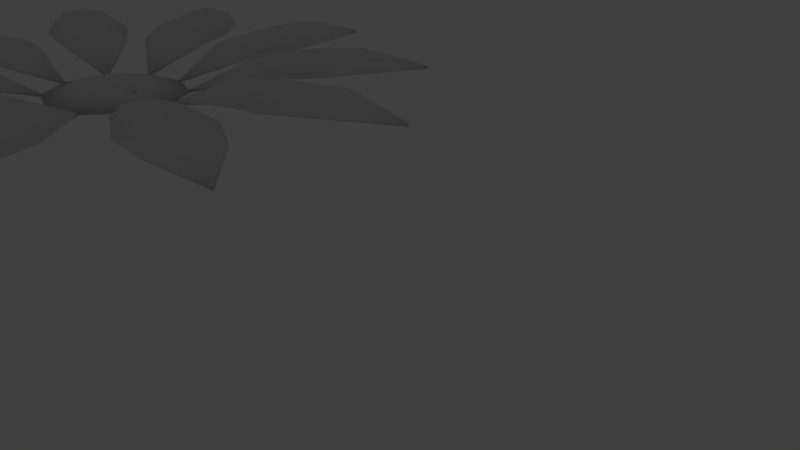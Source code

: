# Source: flowerpot.blend  (saved by Blender 2.71.0; exported with 4.5.12 LTS)
import bpy
from mathutils import Matrix  # noqa: F401  (used for matrix-valued properties, if any)

bpy.ops.wm.read_factory_settings(use_empty=True)
scene = bpy.context.scene
scene.name = 'Scene'

# ---- collections
col_collection_1 = bpy.data.collections.new('Collection 1'); scene.collection.children.link(col_collection_1)
col_collection_1.hide_render = True
col_collection_1.hide_viewport = True
col_collection_2 = bpy.data.collections.new('Collection 2'); scene.collection.children.link(col_collection_2)
col_collection_3 = bpy.data.collections.new('Collection 3'); scene.collection.children.link(col_collection_3)
col_collection_3.hide_render = True
col_collection_3.hide_viewport = True

# ---- world
world_world = bpy.data.worlds.new('World'); scene.world = world_world
world_world.color = (0.05088, 0.05088, 0.05088)
world_world.use_sun_shadow = False
world_world.sun_shadow_jitter_overblur = 0.0
world_world.cycles.sampling_method = 'MANUAL'
world_world.cycles.sample_map_resolution = 256

# ---- cameras
cam_camera = bpy.data.cameras.new('Camera')
cam_camera.clip_end = 100.0
cam_camera.lens = 35.0
cam_camera.sensor_width = 32.0
cam_camera.sensor_height = 18.0
cam_camera.ortho_scale = 7.314
cam_camera.dof.focus_distance = 0.0
cam_camera.dof.aperture_fstop = 128.0

# ---- lights
light_lamp = bpy.data.lights.new('Lamp', 'POINT')
light_lamp.transmission_factor = 0.0
light_lamp.cutoff_distance = 30.0
light_lamp.energy = 100.0
light_lamp.shadow_buffer_clip_start = 1.001
light_lamp.shadow_soft_size = 0.1
light_lamp.shadow_maximum_resolution = 0.006
light_lamp.use_absolute_resolution = True
light_lamp.cycles.use_multiple_importance_sampling = False

# ---- meshes
me_circle = bpy.data.meshes.new('Circle')
me_circle.from_pydata([(-0.4205, 0.0316, 6.475), (-1.166, -0.0101, 7.494), (-0.619, -0.05553, 7.126), (-0.9834, -0.06602, 6.86), (-0.8012, -0.1421, 6.996), (-0.8358, -0.04775, 7.323), (-0.77, -0.06435, 6.66), (-0.4936, -0.0542, 6.861), (-1.105, -0.0555, 7.126), (-0.8923, -0.1119, 6.928), (-0.7101, -0.1066, 7.061), (-0.6318, -0.1197, 6.763), (-0.9705, -0.1236, 7.227), (-1.062, -0.1027, 7.16), (-0.7229, -0.09311, 6.695), (-0.5407, -0.1053, 6.829), (-0.8794, -0.09747, 7.293), (-0.4205, 0.0475, 6.474), (-1.166, 0.005802, 7.493), (-0.619, -0.03963, 7.125), (-0.9834, -0.05011, 6.859), (-0.8012, -0.1262, 6.995), (-0.8358, -0.03185, 7.322), (-0.77, -0.04844, 6.659), (-0.4936, -0.03829, 6.86), (-1.105, -0.0396, 7.126), (-0.8923, -0.09596, 6.928), (-0.7101, -0.09072, 7.06), (-0.6318, -0.09806, 6.762), (-0.9705, -0.1077, 7.227), (-1.062, -0.08681, 7.159), (-0.7229, -0.08397, 6.695), (-0.5407, -0.09987, 6.828), (-0.8794, -0.08157, 7.292), (-0.5509, 0.02478, 6.302), (-1.745, -0.04111, 6.707), (-1.086, -0.07149, 6.721), (-1.231, -0.08833, 6.294), (-1.158, -0.1613, 6.511), (-1.377, -0.07004, 6.758), (-0.941, -0.08038, 6.253), (-0.831, -0.06542, 6.577), (-1.484, -0.08249, 6.442), (-1.194, -0.1326, 6.403), (-1.122, -0.1242, 6.616), (-0.886, -0.1333, 6.417), (-1.43, -0.1482, 6.603), (-1.466, -0.1289, 6.495), (-0.9222, -0.1083, 6.309), (-0.8497, -0.1174, 6.523), (-1.394, -0.1205, 6.709), (-0.5509, 0.04069, 6.301), (-1.745, -0.02521, 6.707), (-1.086, -0.05559, 6.72), (-1.231, -0.07243, 6.294), (-1.158, -0.1454, 6.51), (-1.377, -0.05414, 6.757), (-0.941, -0.06448, 6.252), (-0.831, -0.04951, 6.576), (-1.484, -0.06659, 6.441), (-1.194, -0.1167, 6.402), (-1.122, -0.1083, 6.616), (-0.886, -0.1117, 6.416), (-1.43, -0.1323, 6.602), (-1.466, -0.113, 6.494), (-0.9222, -0.09919, 6.309), (-0.8497, -0.1119, 6.523), (-1.394, -0.1046, 6.708), (-0.5538, 0.01569, 6.071), (-1.747, -0.08217, 5.667), (-1.231, -0.09681, 6.079), (-1.085, -0.1136, 5.652), (-1.158, -0.1866, 5.869), (-1.484, -0.1026, 5.931), (-0.831, -0.09841, 5.796), (-0.941, -0.08345, 6.12), (-1.376, -0.1151, 5.616), (-1.122, -0.1579, 5.761), (-1.194, -0.1495, 5.974), (-0.886, -0.1513, 5.96), (-1.43, -0.1808, 5.776), (-1.394, -0.1615, 5.669), (-0.8497, -0.1264, 5.852), (-0.9222, -0.1354, 6.066), (-1.466, -0.1531, 5.882), (-0.5538, 0.03159, 6.071), (-1.747, -0.06627, 5.666), (-1.231, -0.0809, 6.079), (-1.085, -0.09774, 5.652), (-1.158, -0.1707, 5.868), (-1.484, -0.08674, 5.931), (-0.831, -0.08251, 5.795), (-0.941, -0.06754, 6.119), (-1.376, -0.09919, 5.615), (-1.122, -0.142, 5.76), (-1.194, -0.1336, 5.974), (-0.886, -0.1297, 5.959), (-1.43, -0.1649, 5.776), (-1.394, -0.1456, 5.668), (-0.8497, -0.1172, 5.852), (-0.9222, -0.1299, 6.066), (-1.466, -0.1372, 5.881), (-0.4211, 0.008558, 5.89), (-1.139, -0.1141, 4.858), (-0.9679, -0.1198, 5.496), (-0.5976, -0.13, 5.239), (-0.7827, -0.2062, 5.371), (-1.084, -0.1304, 5.227), (-0.4783, -0.1099, 5.505), (-0.7591, -0.09998, 5.7), (-0.8099, -0.1379, 5.037), (-0.6902, -0.1759, 5.305), (-0.8753, -0.1708, 5.434), (-0.6187, -0.1653, 5.605), (-0.9468, -0.2061, 5.135), (-0.8542, -0.1852, 5.069), (-0.5261, -0.1387, 5.54), (-0.7113, -0.1511, 5.669), (-1.039, -0.1801, 5.198), (-0.4211, 0.02446, 5.89), (-1.139, -0.09816, 4.857), (-0.9679, -0.1039, 5.496), (-0.5976, -0.1141, 5.238), (-0.7827, -0.1903, 5.37), (-1.084, -0.1145, 5.226), (-0.4783, -0.09397, 5.505), (-0.7591, -0.08407, 5.7), (-0.8099, -0.122, 5.036), (-0.6902, -0.16, 5.305), (-0.8753, -0.1549, 5.433), (-0.6187, -0.1437, 5.604), (-0.9468, -0.1902, 5.134), (-0.8542, -0.1693, 5.069), (-0.5261, -0.1295, 5.539), (-0.7113, -0.1456, 5.669), (-1.039, -0.1642, 5.198), (-0.2112, 0.005924, 5.824), (-0.1878, -0.1255, 4.567), (-0.4218, -0.1321, 5.185), (0.02929, -0.1318, 5.193), (-0.1962, -0.2133, 5.192), (-0.3583, -0.1434, 4.899), (-0.02992, -0.1109, 5.479), (-0.372, -0.109, 5.473), (-0.02477, -0.1431, 4.905), (-0.08347, -0.1803, 5.193), (-0.309, -0.1805, 5.189), (-0.2009, -0.1703, 5.478), (-0.1915, -0.2152, 4.905), (-0.07877, -0.1916, 4.906), (-0.08817, -0.1411, 5.479), (-0.3137, -0.1587, 5.476), (-0.3043, -0.1918, 4.902), (-0.2112, 0.02183, 5.823), (-0.1878, -0.1096, 4.567), (-0.4218, -0.1162, 5.185), (0.02929, -0.1159, 5.192), (-0.1962, -0.1974, 5.192), (-0.3583, -0.1274, 4.899), (-0.02992, -0.09503, 5.478), (-0.372, -0.09305, 5.472), (-0.02477, -0.1272, 4.904), (-0.08347, -0.1644, 5.192), (-0.309, -0.1646, 5.189), (-0.2009, -0.1487, 5.477), (-0.1915, -0.1993, 4.904), (-0.07877, -0.1757, 4.905), (-0.08817, -0.132, 5.478), (-0.3137, -0.1532, 5.476), (-0.3043, -0.1759, 4.901), (-0.01045, 0.008381, 5.886), (0.7148, -0.114, 4.859), (0.1753, -0.1299, 5.24), (0.5448, -0.1197, 5.499), (0.3601, -0.2062, 5.373), (0.3882, -0.1379, 5.039), (0.3354, -0.1021, 5.702), (0.05516, -0.1076, 5.506), (0.6615, -0.1303, 5.23), (0.4525, -0.1707, 5.436), (0.2677, -0.1758, 5.307), (0.1953, -0.1653, 5.607), (0.5249, -0.2061, 5.137), (0.6172, -0.18, 5.201), (0.2877, -0.1335, 5.67), (0.1029, -0.1561, 5.541), (0.4325, -0.1851, 5.071), (-0.01045, 0.02428, 5.885), (0.7148, -0.09813, 4.858), (0.1753, -0.114, 5.239), (0.5448, -0.1038, 5.498), (0.3601, -0.1903, 5.372), (0.3882, -0.122, 5.038), (0.3354, -0.08621, 5.702), (0.05516, -0.09174, 5.505), (0.6615, -0.1144, 5.229), (0.4525, -0.1548, 5.435), (0.2677, -0.1599, 5.306), (0.1953, -0.1437, 5.606), (0.5249, -0.1902, 5.136), (0.6172, -0.1641, 5.2), (0.2877, -0.1244, 5.67), (0.1029, -0.1506, 5.541), (0.4325, -0.1692, 5.071), (0.1334, 0.01631, 6.087), (1.353, -0.07798, 5.773), (0.696, -0.1112, 5.715), (0.8105, -0.09396, 6.151), (0.7532, -0.1839, 5.937), (0.9888, -0.1118, 5.699), (0.5187, -0.08361, 6.171), (0.4319, -0.09445, 5.841), (1.073, -0.09908, 6.022), (0.7819, -0.1467, 6.044), (0.7246, -0.1553, 5.826), (0.4753, -0.1494, 6.008), (1.031, -0.1774, 5.863), (1.06, -0.1496, 5.971), (0.5039, -0.1159, 6.116), (0.4467, -0.142, 5.899), (1.003, -0.1582, 5.753), (0.1334, 0.03221, 6.086), (1.353, -0.06207, 5.772), (0.696, -0.09526, 5.715), (0.8105, -0.07806, 6.151), (0.7532, -0.168, 5.936), (0.9888, -0.09589, 5.699), (0.5187, -0.06771, 6.171), (0.4319, -0.07855, 5.84), (1.073, -0.08317, 6.021), (0.7819, -0.1308, 6.044), (0.7246, -0.1394, 5.826), (0.4753, -0.1278, 6.007), (1.031, -0.1615, 5.863), (1.06, -0.1337, 5.971), (0.5039, -0.1068, 6.116), (0.4467, -0.1365, 5.899), (1.003, -0.1423, 5.753), (0.1206, 0.02533, 6.316), (1.284, -0.0373, 6.804), (0.7961, -0.08569, 6.361), (0.6232, -0.06927, 6.777), (0.7097, -0.1588, 6.572), (1.039, -0.07921, 6.525), (0.3787, -0.06604, 6.617), (0.5098, -0.0763, 6.301), (0.9112, -0.06707, 6.833), (0.6665, -0.1218, 6.675), (0.7529, -0.1301, 6.467), (0.4443, -0.1316, 6.461), (0.9751, -0.1451, 6.682), (0.9319, -0.1175, 6.785), (0.4011, -0.09828, 6.564), (0.4875, -0.124, 6.356), (1.018, -0.1257, 6.577), (0.1206, 0.04123, 6.315), (1.284, -0.0214, 6.803), (0.7961, -0.06979, 6.36), (0.6232, -0.05337, 6.777), (0.7097, -0.1429, 6.572), (1.039, -0.06331, 6.525), (0.3787, -0.05014, 6.616), (0.5098, -0.06039, 6.3), (0.9112, -0.05117, 6.832), (0.6665, -0.1059, 6.674), (0.7529, -0.1142, 6.466), (0.4443, -0.11, 6.46), (0.9751, -0.1292, 6.681), (0.9319, -0.1016, 6.785), (0.4011, -0.08915, 6.564), (0.4875, -0.1185, 6.356), (1.018, -0.1098, 6.576), (-0.01952, 0.03199, 6.485), (0.643, -0.007509, 7.559), (0.5057, -0.06382, 6.916), (0.1224, -0.05444, 7.153), (0.3141, -0.1405, 7.038), (0.6073, -0.05297, 7.19), (0.01721, -0.05564, 6.88), (0.3078, -0.06055, 6.7), (0.3239, -0.04604, 7.366), (0.2183, -0.1053, 7.096), (0.4099, -0.1099, 6.977), (0.1625, -0.1185, 6.792), (0.4656, -0.1215, 7.281), (0.3698, -0.09563, 7.34), (0.0667, -0.08697, 6.851), (0.2583, -0.1091, 6.733), (0.5614, -0.1003, 7.221), (-0.01952, 0.0479, 6.484), (0.643, 0.008395, 7.559), (0.5057, -0.04792, 6.915), (0.1224, -0.03854, 7.153), (0.3141, -0.1246, 7.037), (0.6073, -0.03707, 7.19), (0.01721, -0.03974, 6.88), (0.3078, -0.04465, 6.699), (0.3239, -0.03014, 7.366), (0.2183, -0.08935, 7.095), (0.4099, -0.09404, 6.976), (0.1625, -0.09689, 6.792), (0.4656, -0.1056, 7.281), (0.3698, -0.07972, 7.339), (0.0667, -0.07784, 6.85), (0.2583, -0.1037, 6.732), (0.5614, -0.08441, 7.22), (-0.3343, -0.07784, 6.896), (-0.3412, -0.07972, 7.471), (-0.229, -0.1056, 7.473), (-0.2219, -0.09689, 6.898), (-0.1125, -0.09404, 7.187), (-0.338, -0.08935, 7.184), (-0.3942, -0.03014, 7.469), (-0.04973, -0.04465, 6.898), (-0.3918, -0.03974, 6.894), (-0.06073, -0.03707, 7.473), (-0.2259, -0.1246, 7.187), (-0.4497, -0.03854, 7.181), (0.001276, -0.04792, 7.187), (-0.2289, 0.008395, 7.803), (-0.2101, 0.0479, 6.541), (-0.1161, -0.1003, 7.475), (-0.1094, -0.1091, 6.9), (-0.3345, -0.08697, 6.897), (-0.3416, -0.09563, 7.472), (-0.2293, -0.1215, 7.474), (-0.2224, -0.1185, 6.899), (-0.1128, -0.1099, 7.187), (-0.3383, -0.1053, 7.185), (-0.3945, -0.04604, 7.47), (-0.05007, -0.06055, 6.899), (-0.3921, -0.05564, 6.895), (-0.06107, -0.05297, 7.474), (-0.2263, -0.1405, 7.187), (-0.4501, -0.05444, 7.182), (0.0009388, -0.06382, 7.187), (-0.2292, -0.007509, 7.804), (-0.2105, 0.03199, 6.541), (-0.2126, 0.03842, 6.551), (-0.4298, 0.03564, 6.481), (-0.564, 0.02835, 6.296), (-0.564, 0.01935, 6.068), (-0.4298, 0.01207, 5.883), (-0.2126, 0.009285, 5.813), (0.004634, 0.01207, 5.883), (0.1389, 0.01935, 6.068), (0.1389, 0.02835, 6.296), (0.004634, 0.03564, 6.481), (-0.2126, -0.0346, 6.341), (-0.3047, -0.03578, 6.311), (-0.3617, -0.03887, 6.233), (-0.3617, -0.04268, 6.136), (-0.3047, -0.04577, 6.058), (-0.2126, -0.04695, 6.028), (-0.1204, -0.04577, 6.058), (-0.06349, -0.04268, 6.136), (-0.06349, -0.03887, 6.233), (-0.1204, -0.03578, 6.311), (-0.2126, 0.09466, 6.336), (-0.3047, 0.09348, 6.306), (-0.3617, 0.09039, 6.228), (-0.3617, 0.08657, 6.131), (-0.3047, 0.08348, 6.053), (-0.2126, 0.0823, 6.023), (-0.1204, 0.08348, 6.053), (-0.06349, 0.08657, 6.131), (-0.06349, 0.09039, 6.228), (-0.1204, 0.09348, 6.306), (-0.2126, -0.0599, 6.185), (-0.2126, 0.1076, 6.179), (0.1231, 0.4721, 4.436), (1.326, -1.367, 4.471), (0.3021, -0.7484, 4.601), (1.193, -0.1705, 4.553), (0.7566, -0.4618, 4.718), (0.6891, -1.093, 4.57), (0.8133, 0.1795, 4.567), (0.1376, -0.2586, 4.599), (1.348, -0.6654, 4.535), (0.9756, -0.3164, 4.649), (0.5302, -0.6053, 4.673), (0.4822, -0.04131, 4.688), (1.026, -0.8811, 4.678), (1.246, -0.7359, 4.625), (0.7016, 0.104, 4.625), (0.2582, -0.1854, 4.679), (0.8011, -1.025, 4.649), (0.1213, 0.4725, 4.408), (1.324, -1.367, 4.443), (0.3004, -0.7479, 4.573), (1.191, -0.1701, 4.525), (0.7548, -0.4613, 4.691), (0.6873, -1.092, 4.543), (0.8115, 0.1799, 4.539), (0.1358, -0.2582, 4.571), (1.346, -0.6649, 4.507), (0.9738, -0.3159, 4.622), (0.5285, -0.6048, 4.645), (0.4798, -0.04069, 4.65), (1.025, -0.8806, 4.65), (1.245, -0.7355, 4.597), (0.7006, 0.1042, 4.609), (0.2576, -0.1853, 4.67), (0.7993, -1.024, 4.621), (0.06791, 0.6701, 3.641), (-1.436, -0.9314, 3.718), (-1.09, 0.2213, 3.725), (-0.3219, -0.4964, 3.882), (-0.724, -0.1263, 3.944), (-1.329, -0.2389, 3.731), (-0.07289, -0.04441, 3.861), (-0.6547, 0.4995, 3.738), (-0.7616, -0.7695, 3.847), (-0.5247, -0.3103, 3.926), (-0.9086, 0.04856, 3.848), (-0.3773, 0.2359, 3.904), (-1.062, -0.4942, 3.913), (-0.8644, -0.6769, 3.912), (-0.1788, 0.05245, 3.893), (-0.5666, 0.4137, 3.844), (-1.248, -0.3181, 3.833), (0.07146, 0.6679, 3.613), (-1.432, -0.9336, 3.691), (-1.086, 0.2191, 3.698), (-0.3183, -0.4986, 3.855), (-0.7205, -0.1285, 3.916), (-1.326, -0.2411, 3.703), (-0.06934, -0.04661, 3.834), (-0.6511, 0.4973, 3.711), (-0.7581, -0.7718, 3.82), (-0.5211, -0.3125, 3.899), (-0.9051, 0.04635, 3.82), (-0.3724, 0.2329, 3.867), (-1.058, -0.4964, 3.886), (-0.8608, -0.6791, 3.884), (-0.1767, 0.05119, 3.877), (-0.5654, 0.413, 3.835), (-1.245, -0.3203, 3.806), (0.1674, 0.6514, 2.896), (1.213, -1.277, 3.039), (0.2365, -0.5756, 3.093), (1.172, -0.07173, 3.093), (0.7044, -0.3237, 3.234), (0.5955, -0.9502, 3.093), (0.8222, 0.3076, 3.076), (0.1126, -0.07446, 3.072), (1.287, -0.5776, 3.093), (0.9384, -0.1977, 3.177), (0.4705, -0.4496, 3.177), (0.4674, 0.1166, 3.179), (0.9415, -0.7639, 3.218), (1.175, -0.6379, 3.177), (0.7013, 0.2425, 3.128), (0.2334, -0.009389, 3.159), (0.7075, -0.8899, 3.177), (0.1674, 0.6514, 2.869), (1.213, -1.277, 3.011), (0.2365, -0.5756, 3.065), (1.172, -0.07173, 3.065), (0.7044, -0.3237, 3.207), (0.5955, -0.9502, 3.065), (0.8222, 0.3076, 3.048), (0.1126, -0.07446, 3.044), (1.287, -0.5776, 3.065), (0.9384, -0.1977, 3.149), (0.4705, -0.4496, 3.149), (0.4674, 0.1166, 3.142), (0.9415, -0.7639, 3.19), (1.175, -0.6379, 3.149), (0.7013, 0.2425, 3.113), (0.2334, -0.009389, 3.149), (0.7075, -0.8899, 3.149), (0.1329, 0.7961, 0.415), (-0.43, 0.563, 0.415), (-0.6632, -3.48e-08, 0.415), (-0.43, -0.563, 0.415), (0.1329, -0.7961, 0.415), (0.6959, -0.563, 0.415), (0.929, 9.494e-09, 0.415), (0.6959, 0.563, 0.415), (0.1329, 1.061, 2.006), (-0.6175, 0.7505, 2.006), (-0.9284, -4.639e-08, 2.006), (-0.6175, -0.7505, 2.006), (0.1329, -1.061, 2.006), (0.8834, -0.7505, 2.006), (1.194, 1.266e-08, 2.006), (0.8834, 0.7505, 2.006), (0.1329, 1.23, 2.006), (-0.7367, 0.8697, 2.006), (-1.097, -5.376e-08, 2.006), (-0.7367, -0.8697, 2.006), (0.1329, -1.23, 2.006), (1.003, -0.8697, 2.006), (1.363, 1.467e-08, 2.006), (1.003, 0.8697, 2.006), (0.1329, 1.23, 2.309), (-0.7367, 0.8697, 2.309), (-1.097, -5.376e-08, 2.309), (-0.7367, -0.8697, 2.309), (0.1329, -1.23, 2.309), (1.003, -0.8697, 2.309), (1.363, 1.467e-08, 2.309), (1.003, 0.8697, 2.309), (0.2574, 0.7, 2.059), (0.1716, 0.7451, 2.059), (0.07906, 0.7163, 2.059), (0.03398, 0.6304, 2.059), (0.06278, 0.5379, 2.059), (0.1486, 0.4928, 2.059), (0.2411, 0.5216, 2.059), (0.2862, 0.6074, 2.059), (0.1804, 0.7319, 3.16), (0.1209, 0.7632, 3.16), (0.05664, 0.7432, 3.16), (0.02536, 0.6836, 3.16), (0.04534, 0.6194, 3.16), (0.1049, 0.5881, 3.16), (0.1691, 0.6081, 3.16), (0.2004, 0.6677, 3.16), (0.1966, 0.721, 3.635), (0.137, 0.7475, 3.651), (0.0728, 0.7306, 3.641), (0.04151, 0.6802, 3.609), (0.0615, 0.6258, 3.575), (0.121, 0.5993, 3.558), (0.1853, 0.6162, 3.569), (0.2165, 0.6666, 3.6), (0.1531, 0.3818, 5.706), (0.09807, 0.4021, 5.739), (0.03252, 0.3874, 5.735), (-0.005103, 0.3464, 5.698), (0.007236, 0.3031, 5.648), (0.06231, 0.2829, 5.615), (0.1279, 0.2976, 5.618), (0.1655, 0.3386, 5.656), (0.1609, 0.5398, 4.776), (0.1017, 0.5079, 4.78), (0.07254, 0.4581, 4.745), (0.0904, 0.4197, 4.693), (0.1448, 0.415, 4.654), (0.204, 0.4469, 4.65), (0.2153, 0.5351, 4.737), (0.2332, 0.4967, 4.685), (0.1989, 0.5794, 4.19), (0.1725, 0.5242, 4.162), (0.1106, 0.4985, 4.157), (0.04943, 0.5173, 4.178), (0.02482, 0.5696, 4.212), (0.0512, 0.6248, 4.24), (0.1131, 0.6506, 4.245), (0.1743, 0.6318, 4.224), (0.2025, 0.5007, 5.216), (0.08993, 0.4871, 5.266), (0.07807, 0.3766, 5.211), (0.1906, 0.3902, 5.16), (0.2199, 0.4482, 5.177), (0.1319, 0.3605, 5.174), (0.06069, 0.4291, 5.249), (0.1487, 0.5168, 5.253), (0.1329, 1.23, 2.309), (-0.7367, 0.8697, 2.309), (-1.097, -5.376e-08, 2.309), (-0.7367, -0.8697, 2.309), (0.1329, -1.23, 2.309), (1.003, -0.8697, 2.309), (1.363, 1.467e-08, 2.309), (1.003, 0.8697, 2.309), (0.1329, 1.23, 2.309), (-0.7367, 0.8697, 2.309), (-1.097, -5.376e-08, 2.309), (-0.7367, -0.8697, 2.309), (0.1329, -1.23, 2.309), (1.003, -0.8697, 2.309), (1.363, 1.467e-08, 2.309), (1.003, 0.8697, 2.309), (0.1329, 1.23, 2.309), (-0.7367, 0.8697, 2.309), (-1.097, -5.376e-08, 2.309), (-0.7367, -0.8697, 2.309), (0.1329, -1.23, 2.309), (1.003, -0.8697, 2.309), (1.363, 1.467e-08, 2.309), (1.003, 0.8697, 2.309), (0.1329, 1.03, 2.309), (-0.5955, 0.7284, 2.309), (-0.8972, -4.503e-08, 2.309), (-0.5955, -0.7284, 2.309), (0.1329, -1.03, 2.309), (0.8613, -0.7284, 2.309), (1.163, 1.228e-08, 2.309), (0.8613, 0.7284, 2.309), (0.1329, 1.03, 2.309), (-0.5955, 0.7284, 2.309), (-0.8972, -4.503e-08, 2.309), (-0.5955, -0.7284, 2.309), (0.1329, -1.03, 2.309), (0.8613, -0.7284, 2.309), (1.163, 1.228e-08, 2.309), (0.8613, 0.7284, 2.309), (0.1329, 1.03, 2.054), (-0.5955, 0.7284, 2.054), (-0.8972, -4.503e-08, 2.054), (-0.5955, -0.7284, 2.054), (0.1329, -1.03, 2.054), (0.8613, -0.7284, 2.054), (1.163, 1.228e-08, 2.054), (0.8613, 0.7284, 2.054), (0.1329, 1.03, 2.054), (-0.5955, 0.7284, 2.054), (-0.8972, -4.503e-08, 2.054), (-0.5955, -0.7284, 2.054), (0.1329, -1.03, 2.054), (0.8613, -0.7284, 2.054), (1.163, 1.228e-08, 2.054), (0.8613, 0.7284, 2.054), (0.2596, 0.6125, 2.114), (0.2363, 0.6872, 2.114), (0.2232, 0.5432, 2.114), (0.1484, 0.5199, 2.114), (0.07914, 0.5563, 2.114), (0.05589, 0.6311, 2.114), (0.09229, 0.7004, 2.114), (0.167, 0.7236, 2.114), (0.223, 0.6807, 2.166), (0.243, 0.6165, 2.166), (0.2117, 0.5569, 2.166), (0.1475, 0.5369, 2.166), (0.08796, 0.5682, 2.166), (0.06798, 0.6325, 2.166), (0.09926, 0.692, 2.166), (0.1635, 0.712, 2.166), (-0.09586, 0.09864, 6.141), (-0.1509, 0.09627, 6.18), (-0.2165, 0.08623, 6.169), (-0.2541, 0.07441, 6.114), (-0.2418, 0.06773, 6.048), (-0.1867, 0.0701, 6.01), (-0.1211, 0.08014, 6.021), (-0.08352, 0.09196, 6.076), (-0.1093, -0.1037, 6.9), (-0.1157, -0.08441, 7.474)], [], [(14, 6, 3, 9), (15, 11, 4, 10), (9, 3, 8, 13), (4, 9, 13, 12), (11, 14, 9, 4), (7, 15, 10, 2), (10, 4, 12, 16), (2, 10, 16, 5), (13, 8, 1), (16, 12, 1), (12, 13, 1), (5, 16, 1), (0, 6, 14), (0, 14, 11), (0, 11, 15), (0, 15, 7), (31, 26, 20, 23), (32, 27, 21, 28), (26, 30, 25, 20), (21, 29, 30, 26), (28, 21, 26, 31), (24, 19, 27, 32), (27, 33, 29, 21), (19, 22, 33, 27), (30, 18, 25), (33, 18, 29), (29, 18, 30), (22, 18, 33), (17, 31, 23), (17, 28, 31), (17, 32, 28), (17, 24, 32), (6, 0, 17, 23), (1, 8, 25, 18), (8, 3, 20, 25), (7, 2, 19, 24), (3, 6, 23, 20), (2, 5, 22, 19), (0, 7, 24, 17), (5, 1, 18, 22), (48, 40, 37, 43), (49, 45, 38, 44), (43, 37, 42, 47), (38, 43, 47, 46), (45, 48, 43, 38), (41, 49, 44, 36), (44, 38, 46, 50), (36, 44, 50, 39), (47, 42, 35), (50, 46, 35), (46, 47, 35), (39, 50, 35), (34, 40, 48), (34, 48, 45), (34, 45, 49), (34, 49, 41), (65, 60, 54, 57), (66, 61, 55, 62), (60, 64, 59, 54), (55, 63, 64, 60), (62, 55, 60, 65), (58, 53, 61, 66), (61, 67, 63, 55), (53, 56, 67, 61), (64, 52, 59), (67, 52, 63), (63, 52, 64), (56, 52, 67), (51, 65, 57), (51, 62, 65), (51, 66, 62), (51, 58, 66), (40, 34, 51, 57), (35, 42, 59, 52), (42, 37, 54, 59), (41, 36, 53, 58), (37, 40, 57, 54), (36, 39, 56, 53), (34, 41, 58, 51), (39, 35, 52, 56), (82, 74, 71, 77), (83, 79, 72, 78), (77, 71, 76, 81), (72, 77, 81, 80), (79, 82, 77, 72), (75, 83, 78, 70), (78, 72, 80, 84), (70, 78, 84, 73), (81, 76, 69), (84, 80, 69), (80, 81, 69), (73, 84, 69), (68, 74, 82), (68, 82, 79), (68, 79, 83), (68, 83, 75), (99, 94, 88, 91), (100, 95, 89, 96), (94, 98, 93, 88), (89, 97, 98, 94), (96, 89, 94, 99), (92, 87, 95, 100), (95, 101, 97, 89), (87, 90, 101, 95), (98, 86, 93), (101, 86, 97), (97, 86, 98), (90, 86, 101), (85, 99, 91), (85, 96, 99), (85, 100, 96), (85, 92, 100), (74, 68, 85, 91), (69, 76, 93, 86), (76, 71, 88, 93), (75, 70, 87, 92), (71, 74, 91, 88), (70, 73, 90, 87), (68, 75, 92, 85), (73, 69, 86, 90), (116, 108, 105, 111), (117, 113, 106, 112), (111, 105, 110, 115), (106, 111, 115, 114), (113, 116, 111, 106), (109, 117, 112, 104), (112, 106, 114, 118), (104, 112, 118, 107), (115, 110, 103), (118, 114, 103), (114, 115, 103), (107, 118, 103), (102, 108, 116), (102, 116, 113), (102, 113, 117), (102, 117, 109), (133, 128, 122, 125), (134, 129, 123, 130), (128, 132, 127, 122), (123, 131, 132, 128), (130, 123, 128, 133), (126, 121, 129, 134), (129, 135, 131, 123), (121, 124, 135, 129), (132, 120, 127), (135, 120, 131), (131, 120, 132), (124, 120, 135), (119, 133, 125), (119, 130, 133), (119, 134, 130), (119, 126, 134), (108, 102, 119, 125), (103, 110, 127, 120), (110, 105, 122, 127), (109, 104, 121, 126), (105, 108, 125, 122), (104, 107, 124, 121), (102, 109, 126, 119), (107, 103, 120, 124), (150, 142, 139, 145), (151, 147, 140, 146), (145, 139, 144, 149), (140, 145, 149, 148), (147, 150, 145, 140), (143, 151, 146, 138), (146, 140, 148, 152), (138, 146, 152, 141), (149, 144, 137), (152, 148, 137), (148, 149, 137), (141, 152, 137), (136, 142, 150), (136, 150, 147), (136, 147, 151), (136, 151, 143), (167, 162, 156, 159), (168, 163, 157, 164), (162, 166, 161, 156), (157, 165, 166, 162), (164, 157, 162, 167), (160, 155, 163, 168), (163, 169, 165, 157), (155, 158, 169, 163), (166, 154, 161), (169, 154, 165), (165, 154, 166), (158, 154, 169), (153, 167, 159), (153, 164, 167), (153, 168, 164), (153, 160, 168), (142, 136, 153, 159), (137, 144, 161, 154), (144, 139, 156, 161), (143, 138, 155, 160), (139, 142, 159, 156), (138, 141, 158, 155), (136, 143, 160, 153), (141, 137, 154, 158), (184, 176, 173, 179), (185, 181, 174, 180), (179, 173, 178, 183), (174, 179, 183, 182), (181, 184, 179, 174), (177, 185, 180, 172), (180, 174, 182, 186), (172, 180, 186, 175), (183, 178, 171), (186, 182, 171), (182, 183, 171), (175, 186, 171), (170, 176, 184), (170, 184, 181), (170, 181, 185), (170, 185, 177), (201, 196, 190, 193), (202, 197, 191, 198), (196, 200, 195, 190), (191, 199, 200, 196), (198, 191, 196, 201), (194, 189, 197, 202), (197, 203, 199, 191), (189, 192, 203, 197), (200, 188, 195), (203, 188, 199), (199, 188, 200), (192, 188, 203), (187, 201, 193), (187, 198, 201), (187, 202, 198), (187, 194, 202), (176, 170, 187, 193), (171, 178, 195, 188), (178, 173, 190, 195), (177, 172, 189, 194), (173, 176, 193, 190), (172, 175, 192, 189), (170, 177, 194, 187), (175, 171, 188, 192), (218, 210, 207, 213), (219, 215, 208, 214), (213, 207, 212, 217), (208, 213, 217, 216), (215, 218, 213, 208), (211, 219, 214, 206), (214, 208, 216, 220), (206, 214, 220, 209), (217, 212, 205), (220, 216, 205), (216, 217, 205), (209, 220, 205), (204, 210, 218), (204, 218, 215), (204, 215, 219), (204, 219, 211), (235, 230, 224, 227), (236, 231, 225, 232), (230, 234, 229, 224), (225, 233, 234, 230), (232, 225, 230, 235), (228, 223, 231, 236), (231, 237, 233, 225), (223, 226, 237, 231), (234, 222, 229), (237, 222, 233), (233, 222, 234), (226, 222, 237), (221, 235, 227), (221, 232, 235), (221, 236, 232), (221, 228, 236), (210, 204, 221, 227), (205, 212, 229, 222), (212, 207, 224, 229), (211, 206, 223, 228), (207, 210, 227, 224), (206, 209, 226, 223), (204, 211, 228, 221), (209, 205, 222, 226), (252, 244, 241, 247), (253, 249, 242, 248), (247, 241, 246, 251), (242, 247, 251, 250), (249, 252, 247, 242), (245, 253, 248, 240), (248, 242, 250, 254), (240, 248, 254, 243), (251, 246, 239), (254, 250, 239), (250, 251, 239), (243, 254, 239), (238, 244, 252), (238, 252, 249), (238, 249, 253), (238, 253, 245), (269, 264, 258, 261), (270, 265, 259, 266), (264, 268, 263, 258), (259, 267, 268, 264), (266, 259, 264, 269), (262, 257, 265, 270), (265, 271, 267, 259), (257, 260, 271, 265), (268, 256, 263), (271, 256, 267), (267, 256, 268), (260, 256, 271), (255, 269, 261), (255, 266, 269), (255, 270, 266), (255, 262, 270), (244, 238, 255, 261), (239, 246, 263, 256), (246, 241, 258, 263), (245, 240, 257, 262), (241, 244, 261, 258), (240, 243, 260, 257), (238, 245, 262, 255), (243, 239, 256, 260), (286, 278, 275, 281), (287, 283, 276, 282), (281, 275, 280, 285), (276, 281, 285, 284), (283, 286, 281, 276), (279, 287, 282, 274), (282, 276, 284, 288), (274, 282, 288, 277), (285, 280, 273), (288, 284, 273), (284, 285, 273), (277, 288, 273), (272, 278, 286), (272, 286, 283), (272, 283, 287), (272, 287, 279), (303, 298, 292, 295), (304, 299, 293, 300), (298, 302, 297, 292), (293, 301, 302, 298), (300, 293, 298, 303), (296, 291, 299, 304), (299, 305, 301, 293), (291, 294, 305, 299), (302, 290, 297), (305, 290, 301), (301, 290, 302), (294, 290, 305), (289, 303, 295), (289, 300, 303), (289, 304, 300), (289, 296, 304), (278, 272, 289, 295), (273, 280, 297, 290), (280, 275, 292, 297), (279, 274, 291, 296), (275, 278, 295, 292), (274, 277, 294, 291), (272, 279, 296, 289), (277, 273, 290, 294), (309, 316, 311, 306), (306, 311, 317, 314), (313, 318, 310, 640), (640, 310, 316, 309), (307, 319, 312), (641, 319, 308), (320, 306, 314), (308, 319, 307), (315, 319, 641), (320, 640, 309), (326, 323, 328, 333), (323, 331, 334, 328), (330, 322, 327, 335), (328, 334, 329, 324), (322, 326, 333, 327), (327, 333, 325, 321), (333, 328, 324, 325), (335, 327, 321, 332), (325, 324, 336), (324, 329, 336), (321, 325, 336), (332, 321, 336), (337, 326, 322), (337, 331, 323), (337, 323, 326), (337, 322, 330), (320, 309, 306), (311, 307, 312, 317), (310, 641, 308, 316), (316, 308, 307, 311), (318, 315, 641, 310), (320, 313, 640), (347, 338, 348, 357), (346, 347, 357, 356), (345, 346, 356, 355), (344, 345, 355, 354), (343, 344, 354, 353), (342, 343, 353, 352), (341, 342, 352, 351), (340, 341, 351, 350), (339, 340, 350, 349), (338, 339, 349, 348), (338, 347, 367, 358), (347, 346, 366, 367), (346, 345, 365, 366), (345, 344, 364, 365), (344, 343, 363, 364), (343, 342, 362, 363), (342, 341, 361, 362), (341, 340, 360, 361), (340, 339, 359, 360), (339, 338, 358, 359), (359, 358, 369), (349, 350, 368), (350, 351, 368), (351, 352, 368), (352, 353, 368), (353, 354, 368), (354, 355, 368), (355, 356, 368), (356, 357, 368), (357, 348, 368), (348, 349, 368), (358, 367, 369), (367, 366, 369), (366, 365, 369), (365, 364, 369), (364, 363, 369), (363, 362, 369), (362, 361, 369), (361, 360, 369), (360, 359, 369), (384, 376, 373, 379), (385, 381, 374, 380), (379, 373, 378, 383), (374, 379, 383, 382), (381, 384, 379, 374), (377, 385, 380, 372), (380, 374, 382, 386), (372, 380, 386, 375), (383, 378, 371), (386, 382, 371), (382, 383, 371), (375, 386, 371), (370, 376, 384), (370, 384, 381), (370, 381, 385), (370, 385, 377), (401, 396, 390, 393), (402, 397, 391, 398), (396, 400, 395, 390), (391, 399, 400, 396), (398, 391, 396, 401), (394, 389, 397, 402), (397, 403, 399, 391), (389, 392, 403, 397), (400, 388, 395), (403, 388, 399), (399, 388, 400), (392, 388, 403), (387, 401, 393), (387, 398, 401), (387, 402, 398), (387, 394, 402), (376, 370, 387, 393), (371, 378, 395, 388), (378, 373, 390, 395), (377, 372, 389, 394), (373, 376, 393, 390), (372, 375, 392, 389), (370, 377, 394, 387), (375, 371, 388, 392), (418, 410, 407, 413), (419, 415, 408, 414), (413, 407, 412, 417), (408, 413, 417, 416), (415, 418, 413, 408), (411, 419, 414, 406), (414, 408, 416, 420), (406, 414, 420, 409), (417, 412, 405), (420, 416, 405), (416, 417, 405), (409, 420, 405), (404, 410, 418), (404, 418, 415), (404, 415, 419), (404, 419, 411), (435, 430, 424, 427), (436, 431, 425, 432), (430, 434, 429, 424), (425, 433, 434, 430), (432, 425, 430, 435), (428, 423, 431, 436), (431, 437, 433, 425), (423, 426, 437, 431), (434, 422, 429), (437, 422, 433), (433, 422, 434), (426, 422, 437), (421, 435, 427), (421, 432, 435), (421, 436, 432), (421, 428, 436), (410, 404, 421, 427), (405, 412, 429, 422), (412, 407, 424, 429), (411, 406, 423, 428), (407, 410, 427, 424), (406, 409, 426, 423), (404, 411, 428, 421), (409, 405, 422, 426), (452, 444, 441, 447), (453, 449, 442, 448), (447, 441, 446, 451), (442, 447, 451, 450), (449, 452, 447, 442), (445, 453, 448, 440), (448, 442, 450, 454), (440, 448, 454, 443), (451, 446, 439), (454, 450, 439), (450, 451, 439), (443, 454, 439), (438, 444, 452), (438, 452, 449), (438, 449, 453), (438, 453, 445), (469, 464, 458, 461), (470, 465, 459, 466), (464, 468, 463, 458), (459, 467, 468, 464), (466, 459, 464, 469), (462, 457, 465, 470), (465, 471, 467, 459), (457, 460, 471, 465), (468, 456, 463), (471, 456, 467), (467, 456, 468), (460, 456, 471), (455, 469, 461), (455, 466, 469), (455, 470, 466), (455, 462, 470), (444, 438, 455, 461), (439, 446, 463, 456), (446, 441, 458, 463), (445, 440, 457, 462), (441, 444, 461, 458), (440, 443, 460, 457), (438, 445, 462, 455), (443, 439, 456, 460), (479, 472, 480, 487), (478, 479, 487, 486), (477, 478, 486, 485), (476, 477, 485, 484), (475, 476, 484, 483), (474, 475, 483, 482), (473, 474, 482, 481), (472, 473, 481, 480), (487, 480, 488, 495), (486, 487, 495, 494), (485, 486, 494, 493), (484, 485, 493, 492), (483, 484, 492, 491), (482, 483, 491, 490), (481, 482, 490, 489), (480, 481, 489, 488), (495, 488, 496, 503), (494, 495, 503, 502), (493, 494, 502, 501), (492, 493, 501, 500), (491, 492, 500, 499), (490, 491, 499, 498), (489, 490, 498, 497), (488, 489, 497, 496), (503, 496, 560, 567), (625, 624, 512, 519), (626, 625, 519, 518), (627, 626, 518, 517), (628, 627, 517, 516), (629, 628, 516, 515), (630, 629, 515, 514), (631, 630, 514, 513), (624, 631, 513, 512), (519, 512, 520, 527), (556, 552, 528, 535), (518, 519, 527, 526), (517, 518, 526, 525), (516, 517, 525, 524), (515, 516, 524, 523), (514, 515, 523, 522), (513, 514, 522, 521), (512, 513, 521, 520), (550, 549, 537, 536), (555, 556, 535, 534), (557, 555, 534, 533), (554, 557, 533, 532), (558, 554, 532, 531), (553, 558, 531, 530), (559, 553, 530, 529), (552, 559, 529, 528), (551, 550, 536, 542), (544, 551, 542, 543), (545, 544, 543, 541), (546, 545, 541, 540), (547, 546, 540, 539), (548, 547, 539, 538), (549, 548, 538, 537), (521, 522, 549, 550), (520, 521, 550, 551), (527, 520, 551, 544), (526, 527, 544, 545), (525, 526, 545, 546), (524, 525, 546, 547), (523, 524, 547, 548), (522, 523, 548, 549), (543, 542, 552, 556), (541, 543, 556, 555), (540, 541, 555, 557), (539, 540, 557, 554), (538, 539, 554, 558), (537, 538, 558, 553), (536, 537, 553, 559), (542, 536, 559, 552), (502, 503, 567, 566), (501, 502, 566, 565), (500, 501, 565, 564), (499, 500, 564, 563), (498, 499, 563, 562), (497, 498, 562, 561), (496, 497, 561, 560), (567, 560, 568, 575), (566, 567, 575, 574), (565, 566, 574, 573), (564, 565, 573, 572), (563, 564, 572, 571), (562, 563, 571, 570), (561, 562, 570, 569), (560, 561, 569, 568), (575, 568, 576, 583), (574, 575, 583, 582), (573, 574, 582, 581), (572, 573, 581, 580), (571, 572, 580, 579), (570, 571, 579, 578), (569, 570, 578, 577), (568, 569, 577, 576), (583, 576, 584, 591), (582, 583, 591, 590), (581, 582, 590, 589), (580, 581, 589, 588), (579, 580, 588, 587), (578, 579, 587, 586), (577, 578, 586, 585), (576, 577, 585, 584), (591, 584, 592, 599), (590, 591, 599, 598), (589, 590, 598, 597), (588, 589, 597, 596), (587, 588, 596, 595), (586, 587, 595, 594), (585, 586, 594, 593), (584, 585, 593, 592), (505, 504, 511, 510, 509, 508, 507, 506), (584, 591, 607, 600), (591, 590, 606, 607), (590, 589, 605, 606), (589, 588, 604, 605), (588, 587, 603, 604), (587, 586, 602, 603), (586, 585, 601, 602), (585, 584, 600, 601), (600, 607, 615, 608), (609, 608, 615, 614, 613, 612, 611, 610), (607, 606, 614, 615), (606, 605, 613, 614), (605, 604, 612, 613), (604, 603, 611, 612), (603, 602, 610, 611), (602, 601, 609, 610), (601, 600, 608, 609), (511, 504, 617, 616), (510, 511, 616, 618), (509, 510, 618, 619), (508, 509, 619, 620), (507, 508, 620, 621), (506, 507, 621, 622), (505, 506, 622, 623), (504, 505, 623, 617), (616, 617, 624, 625), (618, 616, 625, 626), (619, 618, 626, 627), (620, 619, 627, 628), (621, 620, 628, 629), (622, 621, 629, 630), (623, 622, 630, 631), (617, 623, 631, 624), (535, 528, 632, 639), (534, 535, 639, 638), (533, 534, 638, 637), (532, 533, 637, 636), (531, 532, 636, 635), (530, 531, 635, 634), (529, 530, 634, 633), (528, 529, 633, 632), (331, 337, 320, 314), (336, 329, 312, 319), (329, 334, 317, 312), (330, 335, 318, 313), (334, 331, 314, 317), (335, 332, 315, 318), (337, 330, 313, 320), (332, 336, 319, 315)])
me_circle.polygons.foreach_set('use_smooth', [True] * 714)
_k = {(600, 601): 1.0, (601, 602): 1.0, (602, 603): 1.0, (603, 604): 1.0, (604, 605): 1.0, (605, 606): 1.0, (606, 607): 1.0, (600, 607): 1.0, (608, 609): 1.0, (609, 610): 1.0, (610, 611): 1.0, (611, 612): 1.0, (612, 613): 1.0, (613, 614): 1.0, (614, 615): 1.0, (608, 615): 1.0}
me_circle.attributes.new('crease_edge', 'FLOAT', 'EDGE').data.foreach_set('value', [_k.get((min(e.vertices), max(e.vertices)), 0.0) for e in me_circle.edges])
me_circle.use_remesh_preserve_volume = False
me_circle.use_remesh_preserve_attributes = False
me_circle.use_mirror_vertex_groups = False
me_circle.update()
me_circle_002 = bpy.data.meshes.new('Circle.002')
me_circle_002.from_pydata([(-1.226, 1.583, -0.4675), (-5.305, 7.161, -0.2392), (-2.312, 5.146, 0.009438), (-4.307, 3.692, 0.06681), (-3.309, 4.436, 0.4834), (-3.499, 6.226, -0.03317), (-3.138, 2.596, 0.05767), (-1.626, 3.698, 0.002114), (-4.974, 5.151, 0.009256), (-3.808, 4.066, 0.3177), (-2.811, 4.793, 0.2891), (-2.382, 3.16, 0.3605), (-4.236, 5.704, 0.382), (-4.735, 5.335, 0.2677), (-2.881, 2.79, 0.2151), (-1.883, 3.521, 0.2821), (-3.738, 6.062, 0.239), (-1.226, 1.579, -0.5545), (-5.305, 7.157, -0.3263), (-2.312, 5.142, -0.07761), (-4.307, 3.688, -0.02024), (-3.309, 4.433, 0.3963), (-3.499, 6.223, -0.1202), (-3.138, 2.592, -0.02938), (-1.626, 3.695, -0.08494), (-4.974, 5.147, -0.07779), (-3.808, 4.062, 0.2307), (-2.811, 4.789, 0.202), (-2.382, 3.155, 0.2422), (-4.236, 5.7, 0.2949), (-4.735, 5.332, 0.1806), (-2.881, 2.788, 0.1651), (-1.883, 3.52, 0.2521), (-3.738, 6.059, 0.1519), (-1.939, 0.6371, -0.4302), (-8.478, 2.858, -0.0695), (-4.866, 2.932, 0.09679), (-5.66, 0.5953, 0.1889), (-5.263, 1.781, 0.5881), (-6.458, 3.133, 0.08886), (-4.075, 0.3702, 0.1455), (-3.472, 2.141, 0.06353), (-7.046, 1.405, 0.157), (-5.461, 1.19, 0.4312), (-5.064, 2.358, 0.3851), (-3.773, 1.269, 0.4351), (-6.752, 2.284, 0.5169), (-6.95, 1.695, 0.4113), (-3.972, 0.6784, 0.2984), (-3.575, 1.85, 0.348), (-6.553, 2.863, 0.3652), (-1.939, 0.6337, -0.5172), (-8.478, 2.854, -0.1565), (-4.866, 2.928, 0.009739), (-5.66, 0.5918, 0.1019), (-5.263, 1.778, 0.5011), (-6.458, 3.129, 0.00181), (-4.075, 0.3667, 0.05841), (-3.472, 2.138, -0.02352), (-7.046, 1.402, 0.06995), (-5.461, 1.186, 0.3441), (-5.064, 2.355, 0.2981), (-3.773, 1.264, 0.3168), (-6.752, 2.281, 0.4298), (-6.95, 1.692, 0.3242), (-3.972, 0.6764, 0.2484), (-3.575, 1.849, 0.318), (-6.553, 2.86, 0.2781), (-1.955, -0.6253, -0.3804), (-8.484, -2.839, 0.1552), (-5.66, -0.5812, 0.2354), (-4.866, -2.917, 0.3275), (-5.263, -1.732, 0.7267), (-7.045, -1.391, 0.2673), (-3.472, -2.132, 0.2442), (-4.075, -0.3606, 0.1622), (-6.458, -3.119, 0.3355), (-5.064, -2.323, 0.5698), (-5.461, -1.155, 0.5237), (-3.773, -1.233, 0.5338), (-6.752, -2.239, 0.6953), (-6.553, -2.828, 0.5897), (-3.575, -1.823, 0.3971), (-3.972, -0.6516, 0.4467), (-6.95, -1.66, 0.5436), (-1.955, -0.6287, -0.4674), (-8.484, -2.843, 0.06819), (-5.66, -0.5847, 0.1483), (-4.866, -2.921, 0.2405), (-5.263, -1.735, 0.6397), (-7.045, -1.395, 0.1803), (-3.472, -2.135, 0.1571), (-4.075, -0.3641, 0.07517), (-6.458, -3.122, 0.2484), (-5.064, -2.326, 0.4827), (-5.461, -1.158, 0.4366), (-3.773, -1.238, 0.4155), (-6.752, -2.243, 0.6083), (-6.553, -2.832, 0.5026), (-3.575, -1.825, 0.3471), (-3.972, -0.6528, 0.4167), (-6.95, -1.664, 0.4566), (-1.229, -1.614, -0.3414), (-5.157, -7.265, 0.3298), (-4.222, -3.772, 0.3612), (-2.195, -5.181, 0.4168), (-3.208, -4.459, 0.8343), (-4.856, -5.245, 0.4194), (-1.542, -3.722, 0.3069), (-3.079, -2.654, 0.2527), (-3.357, -6.287, 0.4604), (-2.702, -4.818, 0.6682), (-3.715, -4.114, 0.6404), (-2.31, -3.175, 0.6104), (-4.107, -5.751, 0.8338), (-3.6, -6.108, 0.7191), (-1.804, -3.534, 0.4646), (-2.817, -2.826, 0.5324), (-4.613, -5.404, 0.6913), (-1.229, -1.618, -0.4284), (-5.157, -7.269, 0.2428), (-4.222, -3.775, 0.2742), (-2.195, -5.184, 0.3297), (-3.208, -4.462, 0.7472), (-4.856, -5.249, 0.3323), (-1.542, -3.726, 0.2198), (-3.079, -2.658, 0.1657), (-3.357, -6.291, 0.3734), (-2.702, -4.821, 0.5811), (-3.715, -4.117, 0.5533), (-2.31, -3.18, 0.4921), (-4.107, -5.754, 0.7468), (-3.6, -6.112, 0.632), (-1.804, -3.536, 0.4146), (-2.817, -2.827, 0.5024), (-4.613, -5.407, 0.6042), (-0.07986, -1.98, -0.327), (0.04809, -8.856, 0.3926), (-1.233, -5.474, 0.4283), (1.236, -5.433, 0.4268), (0.001895, -5.436, 0.8728), (-0.8851, -7.04, 0.4901), (0.9122, -3.869, 0.3127), (-0.9599, -3.9, 0.3018), (0.9404, -7.01, 0.489), (0.6191, -5.433, 0.6924), (-0.6153, -5.453, 0.6932), (-0.02385, -3.871, 0.6379), (0.02764, -7.009, 0.8835), (0.6449, -7.004, 0.7544), (0.5934, -3.867, 0.4777), (-0.6411, -3.884, 0.5742), (-0.5896, -7.024, 0.7552), (-0.07986, -1.983, -0.414), (0.04809, -8.859, 0.3055), (-1.233, -5.477, 0.3413), (1.236, -5.437, 0.3397), (0.001895, -5.439, 0.7858), (-0.8851, -7.043, 0.4031), (0.9122, -3.872, 0.2256), (-0.9599, -3.903, 0.2148), (0.9404, -7.013, 0.4019), (0.6191, -5.436, 0.6054), (-0.6153, -5.456, 0.6062), (-0.02385, -3.876, 0.5196), (0.02764, -7.013, 0.7964), (0.6449, -7.008, 0.6674), (0.5934, -3.869, 0.4277), (-0.6411, -3.885, 0.5442), (-0.5896, -7.028, 0.6682), (1.019, -1.639, -0.3404), (4.988, -7.261, 0.3297), (2.035, -5.174, 0.4165), (4.058, -3.759, 0.3607), (3.047, -4.449, 0.8339), (3.201, -6.277, 0.4601), (2.912, -2.645, 0.2644), (1.378, -3.718, 0.2947), (4.697, -5.231, 0.4188), (3.553, -4.103, 0.64), (2.541, -4.81, 0.6679), (2.145, -3.169, 0.6101), (3.949, -5.739, 0.8334), (4.455, -5.39, 0.6907), (2.651, -2.821, 0.4364), (1.639, -3.525, 0.56), (3.443, -6.097, 0.7187), (1.019, -1.642, -0.4275), (4.988, -7.264, 0.2426), (2.035, -5.178, 0.3295), (4.058, -3.763, 0.2737), (3.047, -4.453, 0.7468), (3.201, -6.281, 0.373), (2.912, -2.648, 0.1773), (1.378, -3.722, 0.2076), (4.697, -5.234, 0.3317), (3.553, -4.106, 0.5529), (2.541, -4.813, 0.5808), (2.145, -3.173, 0.4918), (3.949, -5.742, 0.7463), (4.455, -5.393, 0.6037), (2.651, -2.823, 0.3864), (1.639, -3.526, 0.53), (3.443, -6.101, 0.6316), (1.806, -0.5391, -0.3838), (8.484, -2.257, 0.1323), (4.885, -2.573, 0.3139), (5.512, -0.1862, 0.2198), (5.199, -1.362, 0.7121), (6.488, -2.661, 0.3174), (3.915, -0.07767, 0.1631), (3.44, -1.888, 0.2225), (6.952, -0.8961, 0.2478), (5.356, -0.7724, 0.5086), (5.042, -1.966, 0.5557), (3.678, -0.9697, 0.5234), (6.72, -1.763, 0.6765), (6.877, -1.171, 0.5243), (3.834, -0.3794, 0.3401), (3.521, -1.569, 0.4828), (6.563, -2.365, 0.5714), (1.806, -0.5425, -0.4708), (8.484, -2.261, 0.04524), (4.885, -2.576, 0.2269), (5.512, -0.1896, 0.1327), (5.199, -1.365, 0.6251), (6.488, -2.664, 0.2303), (3.915, -0.0811, 0.07607), (3.44, -1.891, 0.1354), (6.952, -0.8996, 0.1607), (5.356, -0.7758, 0.4215), (5.042, -1.969, 0.4686), (3.678, -0.9743, 0.4051), (6.72, -1.766, 0.5895), (6.877, -1.175, 0.4373), (3.834, -0.3813, 0.2901), (3.521, -1.57, 0.4529), (6.563, -2.368, 0.4844), (1.736, 0.7125, -0.4332), (8.103, 3.387, -0.09036), (5.434, 0.9609, 0.1745), (4.487, 3.24, 0.08463), (4.961, 2.118, 0.5748), (6.763, 1.86, 0.1391), (3.149, 2.36, 0.06697), (3.867, 0.6314, 0.1231), (6.063, 3.545, 0.07258), (4.724, 2.681, 0.3724), (5.197, 1.541, 0.4173), (3.508, 1.509, 0.4256), (6.413, 2.718, 0.4998), (6.177, 3.283, 0.3486), (3.271, 2.072, 0.2434), (3.744, 0.9365, 0.384), (6.65, 2.143, 0.3936), (1.736, 0.7091, -0.5202), (8.103, 3.383, -0.1774), (5.434, 0.9574, 0.08748), (4.487, 3.236, -0.002421), (4.961, 2.114, 0.4878), (6.763, 1.857, 0.052), (3.149, 2.357, -0.02008), (3.867, 0.628, 0.03604), (6.063, 3.542, -0.01447), (4.724, 2.677, 0.2853), (5.197, 1.538, 0.3303), (3.508, 1.504, 0.3073), (6.413, 2.715, 0.4127), (6.177, 3.279, 0.2616), (3.271, 2.07, 0.1934), (3.744, 0.9353, 0.354), (6.65, 2.14, 0.3065), (0.9692, 1.637, -0.4696), (4.596, 7.521, -0.2534), (3.844, 3.996, 0.05479), (1.746, 5.298, 0.003451), (2.795, 4.665, 0.4744), (4.4, 5.501, -0.004573), (1.17, 3.803, 0.01004), (2.761, 2.816, 0.03692), (2.849, 6.463, -0.04253), (2.271, 4.983, 0.2816), (3.32, 4.332, 0.3072), (1.966, 3.323, 0.3541), (3.625, 5.998, 0.3704), (3.1, 6.318, 0.2289), (1.441, 3.642, 0.1815), (2.49, 2.995, 0.3028), (4.149, 5.667, 0.2546), (0.9692, 1.634, -0.5567), (4.596, 7.517, -0.3405), (3.844, 3.993, -0.03227), (1.746, 5.294, -0.0836), (2.795, 4.661, 0.3873), (4.4, 5.498, -0.09162), (1.17, 3.8, -0.07701), (2.761, 2.812, -0.05014), (2.849, 6.46, -0.1296), (2.271, 4.979, 0.1945), (3.32, 4.329, 0.2202), (1.966, 3.318, 0.2358), (3.625, 5.994, 0.2833), (3.1, 6.315, 0.1418), (1.441, 3.64, 0.1315), (2.49, 2.994, 0.2729), (4.149, 5.664, 0.1675), (-0.7538, 3.891, 0.1315), (-0.7918, 7.038, 0.1418), (-0.1774, 7.05, 0.2833), (-0.1386, 3.901, 0.2358), (0.4602, 5.481, 0.2202), (-0.774, 5.467, 0.1945), (-1.082, 7.026, -0.1296), (0.8038, 3.903, -0.05014), (-1.068, 3.88, -0.07701), (0.7436, 7.048, -0.09163), (-0.1607, 5.48, 0.3873), (-1.386, 5.45, -0.0836), (1.083, 5.48, -0.03227), (-0.1767, 8.856, -0.3405), (-0.07418, 1.946, -0.5567), (0.4406, 7.056, 0.2546), (0.4774, 3.911, 0.3028), (-0.7549, 3.893, 0.1815), (-0.7937, 7.041, 0.2289), (-0.1792, 7.053, 0.3704), (-0.1411, 3.905, 0.3541), (0.4584, 5.484, 0.3072), (-0.7759, 5.47, 0.2816), (-1.084, 7.029, -0.04253), (0.802, 3.905, 0.03691), (-1.07, 3.883, 0.01004), (0.7417, 7.051, -0.004574), (-0.1626, 5.483, 0.4744), (-1.387, 5.453, 0.003451), (1.081, 5.483, 0.05478), (-0.1785, 8.859, -0.2534), (-0.07602, 1.949, -0.4696), (-0.08755, 2.003, -0.5048), (-1.276, 1.617, -0.4896), (-2.011, 0.6066, -0.4497), (-2.011, -0.6425, -0.4004), (-1.276, -1.653, -0.3606), (-0.08755, -2.039, -0.3454), (1.101, -1.653, -0.3606), (1.836, -0.6425, -0.4004), (1.836, 0.6066, -0.4497), (1.101, 1.617, -0.4896), (-0.08755, 0.8534, -0.1052), (-0.5919, 0.6896, -0.09871), (-0.9036, 0.2609, -0.0818), (-0.9036, -0.269, -0.0609), (-0.5919, -0.6977, -0.04398), (-0.08755, -0.8614, -0.03753), (0.4168, -0.6977, -0.04398), (0.7285, -0.269, -0.0609), (0.7285, 0.2609, -0.0818), (0.4168, 0.6896, -0.09871), (-0.08755, 0.8255, -0.8126), (-0.5919, 0.6617, -0.8062), (-0.9036, 0.233, -0.7893), (-0.9036, -0.2969, -0.7684), (-0.5919, -0.7256, -0.7515), (-0.08755, -0.8893, -0.745), (0.4168, -0.7256, -0.7515), (0.7285, -0.2969, -0.7684), (0.7285, 0.233, -0.7893), (0.4168, 0.6617, -0.8062), (-0.08755, 0.0001096, 0.03332), (-0.08755, -0.03606, -0.8835), (0.478, 3.91, 0.2729), (0.4425, 7.053, 0.1675)], [], [(14, 6, 3, 9), (15, 11, 4, 10), (9, 3, 8, 13), (4, 9, 13, 12), (11, 14, 9, 4), (7, 15, 10, 2), (10, 4, 12, 16), (2, 10, 16, 5), (13, 8, 1), (16, 12, 1), (12, 13, 1), (5, 16, 1), (0, 6, 14), (0, 14, 11), (0, 11, 15), (0, 15, 7), (31, 26, 20, 23), (32, 27, 21, 28), (26, 30, 25, 20), (21, 29, 30, 26), (28, 21, 26, 31), (24, 19, 27, 32), (27, 33, 29, 21), (19, 22, 33, 27), (30, 18, 25), (33, 18, 29), (29, 18, 30), (22, 18, 33), (17, 31, 23), (17, 28, 31), (17, 32, 28), (17, 24, 32), (6, 0, 17, 23), (1, 8, 25, 18), (8, 3, 20, 25), (7, 2, 19, 24), (3, 6, 23, 20), (2, 5, 22, 19), (0, 7, 24, 17), (5, 1, 18, 22), (48, 40, 37, 43), (49, 45, 38, 44), (43, 37, 42, 47), (38, 43, 47, 46), (45, 48, 43, 38), (41, 49, 44, 36), (44, 38, 46, 50), (36, 44, 50, 39), (47, 42, 35), (50, 46, 35), (46, 47, 35), (39, 50, 35), (34, 40, 48), (34, 48, 45), (34, 45, 49), (34, 49, 41), (65, 60, 54, 57), (66, 61, 55, 62), (60, 64, 59, 54), (55, 63, 64, 60), (62, 55, 60, 65), (58, 53, 61, 66), (61, 67, 63, 55), (53, 56, 67, 61), (64, 52, 59), (67, 52, 63), (63, 52, 64), (56, 52, 67), (51, 65, 57), (51, 62, 65), (51, 66, 62), (51, 58, 66), (40, 34, 51, 57), (35, 42, 59, 52), (42, 37, 54, 59), (41, 36, 53, 58), (37, 40, 57, 54), (36, 39, 56, 53), (34, 41, 58, 51), (39, 35, 52, 56), (82, 74, 71, 77), (83, 79, 72, 78), (77, 71, 76, 81), (72, 77, 81, 80), (79, 82, 77, 72), (75, 83, 78, 70), (78, 72, 80, 84), (70, 78, 84, 73), (81, 76, 69), (84, 80, 69), (80, 81, 69), (73, 84, 69), (68, 74, 82), (68, 82, 79), (68, 79, 83), (68, 83, 75), (99, 94, 88, 91), (100, 95, 89, 96), (94, 98, 93, 88), (89, 97, 98, 94), (96, 89, 94, 99), (92, 87, 95, 100), (95, 101, 97, 89), (87, 90, 101, 95), (98, 86, 93), (101, 86, 97), (97, 86, 98), (90, 86, 101), (85, 99, 91), (85, 96, 99), (85, 100, 96), (85, 92, 100), (74, 68, 85, 91), (69, 76, 93, 86), (76, 71, 88, 93), (75, 70, 87, 92), (71, 74, 91, 88), (70, 73, 90, 87), (68, 75, 92, 85), (73, 69, 86, 90), (116, 108, 105, 111), (117, 113, 106, 112), (111, 105, 110, 115), (106, 111, 115, 114), (113, 116, 111, 106), (109, 117, 112, 104), (112, 106, 114, 118), (104, 112, 118, 107), (115, 110, 103), (118, 114, 103), (114, 115, 103), (107, 118, 103), (102, 108, 116), (102, 116, 113), (102, 113, 117), (102, 117, 109), (133, 128, 122, 125), (134, 129, 123, 130), (128, 132, 127, 122), (123, 131, 132, 128), (130, 123, 128, 133), (126, 121, 129, 134), (129, 135, 131, 123), (121, 124, 135, 129), (132, 120, 127), (135, 120, 131), (131, 120, 132), (124, 120, 135), (119, 133, 125), (119, 130, 133), (119, 134, 130), (119, 126, 134), (108, 102, 119, 125), (103, 110, 127, 120), (110, 105, 122, 127), (109, 104, 121, 126), (105, 108, 125, 122), (104, 107, 124, 121), (102, 109, 126, 119), (107, 103, 120, 124), (150, 142, 139, 145), (151, 147, 140, 146), (145, 139, 144, 149), (140, 145, 149, 148), (147, 150, 145, 140), (143, 151, 146, 138), (146, 140, 148, 152), (138, 146, 152, 141), (149, 144, 137), (152, 148, 137), (148, 149, 137), (141, 152, 137), (136, 142, 150), (136, 150, 147), (136, 147, 151), (136, 151, 143), (167, 162, 156, 159), (168, 163, 157, 164), (162, 166, 161, 156), (157, 165, 166, 162), (164, 157, 162, 167), (160, 155, 163, 168), (163, 169, 165, 157), (155, 158, 169, 163), (166, 154, 161), (169, 154, 165), (165, 154, 166), (158, 154, 169), (153, 167, 159), (153, 164, 167), (153, 168, 164), (153, 160, 168), (142, 136, 153, 159), (137, 144, 161, 154), (144, 139, 156, 161), (143, 138, 155, 160), (139, 142, 159, 156), (138, 141, 158, 155), (136, 143, 160, 153), (141, 137, 154, 158), (184, 176, 173, 179), (185, 181, 174, 180), (179, 173, 178, 183), (174, 179, 183, 182), (181, 184, 179, 174), (177, 185, 180, 172), (180, 174, 182, 186), (172, 180, 186, 175), (183, 178, 171), (186, 182, 171), (182, 183, 171), (175, 186, 171), (170, 176, 184), (170, 184, 181), (170, 181, 185), (170, 185, 177), (201, 196, 190, 193), (202, 197, 191, 198), (196, 200, 195, 190), (191, 199, 200, 196), (198, 191, 196, 201), (194, 189, 197, 202), (197, 203, 199, 191), (189, 192, 203, 197), (200, 188, 195), (203, 188, 199), (199, 188, 200), (192, 188, 203), (187, 201, 193), (187, 198, 201), (187, 202, 198), (187, 194, 202), (176, 170, 187, 193), (171, 178, 195, 188), (178, 173, 190, 195), (177, 172, 189, 194), (173, 176, 193, 190), (172, 175, 192, 189), (170, 177, 194, 187), (175, 171, 188, 192), (218, 210, 207, 213), (219, 215, 208, 214), (213, 207, 212, 217), (208, 213, 217, 216), (215, 218, 213, 208), (211, 219, 214, 206), (214, 208, 216, 220), (206, 214, 220, 209), (217, 212, 205), (220, 216, 205), (216, 217, 205), (209, 220, 205), (204, 210, 218), (204, 218, 215), (204, 215, 219), (204, 219, 211), (235, 230, 224, 227), (236, 231, 225, 232), (230, 234, 229, 224), (225, 233, 234, 230), (232, 225, 230, 235), (228, 223, 231, 236), (231, 237, 233, 225), (223, 226, 237, 231), (234, 222, 229), (237, 222, 233), (233, 222, 234), (226, 222, 237), (221, 235, 227), (221, 232, 235), (221, 236, 232), (221, 228, 236), (210, 204, 221, 227), (205, 212, 229, 222), (212, 207, 224, 229), (211, 206, 223, 228), (207, 210, 227, 224), (206, 209, 226, 223), (204, 211, 228, 221), (209, 205, 222, 226), (252, 244, 241, 247), (253, 249, 242, 248), (247, 241, 246, 251), (242, 247, 251, 250), (249, 252, 247, 242), (245, 253, 248, 240), (248, 242, 250, 254), (240, 248, 254, 243), (251, 246, 239), (254, 250, 239), (250, 251, 239), (243, 254, 239), (238, 244, 252), (238, 252, 249), (238, 249, 253), (238, 253, 245), (269, 264, 258, 261), (270, 265, 259, 266), (264, 268, 263, 258), (259, 267, 268, 264), (266, 259, 264, 269), (262, 257, 265, 270), (265, 271, 267, 259), (257, 260, 271, 265), (268, 256, 263), (271, 256, 267), (267, 256, 268), (260, 256, 271), (255, 269, 261), (255, 266, 269), (255, 270, 266), (255, 262, 270), (244, 238, 255, 261), (239, 246, 263, 256), (246, 241, 258, 263), (245, 240, 257, 262), (241, 244, 261, 258), (240, 243, 260, 257), (238, 245, 262, 255), (243, 239, 256, 260), (286, 278, 275, 281), (287, 283, 276, 282), (281, 275, 280, 285), (276, 281, 285, 284), (283, 286, 281, 276), (279, 287, 282, 274), (282, 276, 284, 288), (274, 282, 288, 277), (285, 280, 273), (288, 284, 273), (284, 285, 273), (277, 288, 273), (272, 278, 286), (272, 286, 283), (272, 283, 287), (272, 287, 279), (303, 298, 292, 295), (304, 299, 293, 300), (298, 302, 297, 292), (293, 301, 302, 298), (300, 293, 298, 303), (296, 291, 299, 304), (299, 305, 301, 293), (291, 294, 305, 299), (302, 290, 297), (305, 290, 301), (301, 290, 302), (294, 290, 305), (289, 303, 295), (289, 300, 303), (289, 304, 300), (289, 296, 304), (278, 272, 289, 295), (273, 280, 297, 290), (280, 275, 292, 297), (279, 274, 291, 296), (275, 278, 295, 292), (274, 277, 294, 291), (272, 279, 296, 289), (277, 273, 290, 294), (309, 316, 311, 306), (306, 311, 317, 314), (313, 318, 310, 370), (370, 310, 316, 309), (307, 319, 312), (371, 319, 308), (320, 306, 314), (308, 319, 307), (315, 319, 371), (320, 370, 309), (326, 323, 328, 333), (323, 331, 334, 328), (330, 322, 327, 335), (328, 334, 329, 324), (322, 326, 333, 327), (327, 333, 325, 321), (333, 328, 324, 325), (335, 327, 321, 332), (325, 324, 336), (324, 329, 336), (321, 325, 336), (332, 321, 336), (337, 326, 322), (337, 331, 323), (337, 323, 326), (337, 322, 330), (320, 309, 306), (311, 307, 312, 317), (310, 371, 308, 316), (316, 308, 307, 311), (318, 315, 371, 310), (320, 313, 370), (347, 338, 348, 357), (346, 347, 357, 356), (345, 346, 356, 355), (344, 345, 355, 354), (343, 344, 354, 353), (342, 343, 353, 352), (341, 342, 352, 351), (340, 341, 351, 350), (339, 340, 350, 349), (338, 339, 349, 348), (338, 347, 367, 358), (347, 346, 366, 367), (346, 345, 365, 366), (345, 344, 364, 365), (344, 343, 363, 364), (343, 342, 362, 363), (342, 341, 361, 362), (341, 340, 360, 361), (340, 339, 359, 360), (339, 338, 358, 359), (359, 358, 369), (349, 350, 368), (350, 351, 368), (351, 352, 368), (352, 353, 368), (353, 354, 368), (354, 355, 368), (355, 356, 368), (356, 357, 368), (357, 348, 368), (348, 349, 368), (358, 367, 369), (367, 366, 369), (366, 365, 369), (365, 364, 369), (364, 363, 369), (363, 362, 369), (362, 361, 369), (361, 360, 369), (360, 359, 369), (331, 337, 320, 314), (336, 329, 312, 319), (329, 334, 317, 312), (330, 335, 318, 313), (334, 331, 314, 317), (335, 332, 315, 318), (337, 330, 313, 320), (332, 336, 319, 315)])
me_circle_002.polygons.foreach_set('use_smooth', [True] * 440)
me_circle_002.use_remesh_preserve_volume = False
me_circle_002.use_remesh_preserve_attributes = False
me_circle_002.use_mirror_vertex_groups = False
me_circle_002.update()
me_plane_001 = bpy.data.meshes.new('Plane.001')
me_plane_001.from_pydata([(-1.113, -0.01053, -0.2805), (1.08, -0.00406, -0.1381), (0.0, -0.5314, -0.0844), (0.0, 0.5314, -0.0844), (0.0, 0.0, 0.05726), (0.5, -0.3929, -0.0844), (-0.5, 0.403, -0.101), (-0.5, -0.403, -0.1049), (0.5, 0.3929, -0.0844), (0.0, 0.2657, 0.0), (0.0, -0.2657, 0.0), (-0.5, 0.0, 0.002228), (0.5, 0.0, 0.04094), (0.5, 0.2657, 0.0), (-0.5, 0.2657, -0.04859), (-0.5, -0.2657, -0.01816), (0.5, -0.2657, 0.0), (-1.113, -0.01053, -0.3082), (1.08, -0.00406, -0.1658), (0.0, -0.5314, -0.1121), (0.0, 0.5314, -0.1121), (0.0, 0.0, 0.02957), (0.5, -0.3929, -0.1121), (-0.5, 0.403, -0.1287), (-0.5, -0.403, -0.1326), (0.5, 0.3929, -0.1121), (0.0, 0.2657, -0.0277), (0.0, -0.2657, -0.0277), (-0.5, 0.0, -0.0354), (0.5, 0.0, 0.01324), (0.5, 0.2657, -0.0277), (-0.5, 0.2657, -0.0645), (-0.5, -0.2657, -0.0277), (0.5, -0.2657, -0.0277)], [], [(14, 6, 3, 9), (15, 11, 4, 10), (9, 3, 8, 13), (4, 9, 13, 12), (11, 14, 9, 4), (7, 15, 10, 2), (10, 4, 12, 16), (2, 10, 16, 5), (13, 8, 1), (16, 12, 1), (12, 13, 1), (5, 16, 1), (0, 6, 14), (0, 14, 11), (0, 11, 15), (0, 15, 7), (31, 26, 20, 23), (32, 27, 21, 28), (26, 30, 25, 20), (21, 29, 30, 26), (28, 21, 26, 31), (24, 19, 27, 32), (27, 33, 29, 21), (19, 22, 33, 27), (30, 18, 25), (33, 18, 29), (29, 18, 30), (22, 18, 33), (17, 31, 23), (17, 28, 31), (17, 32, 28), (17, 24, 32), (6, 0, 17, 23), (1, 8, 25, 18), (8, 3, 20, 25), (7, 2, 19, 24), (3, 6, 23, 20), (2, 5, 22, 19), (0, 7, 24, 17), (5, 1, 18, 22)])
me_plane_001.polygons.foreach_set('use_smooth', [True] * 40)
me_plane_001.use_remesh_preserve_volume = False
me_plane_001.use_remesh_preserve_attributes = False
me_plane_001.use_mirror_vertex_groups = False
me_plane_001.update()
me_circle_001 = bpy.data.meshes.new('Circle.001')
me_circle_001.from_pydata([(-0.5626, 0.7915, 0.01024), (-2.579, 3.543, 0.2317), (-1.1, 2.542, 0.3153), (-2.086, 1.823, 0.3153), (-1.593, 2.183, 0.5356), (-1.687, 3.077, 0.3153), (-1.508, 1.282, 0.2894), (-0.7605, 1.827, 0.2834), (-2.416, 2.545, 0.3153), (-1.839, 2.003, 0.4465), (-1.346, 2.363, 0.4465), (-1.134, 1.555, 0.45), (-2.051, 2.811, 0.5102), (-2.298, 2.631, 0.4465), (-1.381, 1.375, 0.371), (-0.8879, 1.734, 0.4183), (-1.805, 2.991, 0.4465), (-0.5626, 0.7915, -0.03283), (-2.579, 3.543, 0.1886), (-1.1, 2.542, 0.2722), (-2.086, 1.823, 0.2722), (-1.593, 2.183, 0.4925), (-1.687, 3.077, 0.2722), (-1.508, 1.282, 0.2463), (-0.7605, 1.827, 0.2404), (-2.416, 2.545, 0.2722), (-1.839, 2.003, 0.4035), (-1.346, 2.363, 0.4035), (-1.134, 1.555, 0.3915), (-2.051, 2.811, 0.4671), (-2.298, 2.631, 0.4035), (-1.381, 1.375, 0.3462), (-0.8879, 1.734, 0.4035), (-1.805, 2.991, 0.4035), (-0.9156, 0.3237, 0.01024), (-4.148, 1.414, 0.2317), (-2.362, 1.447, 0.3153), (-2.755, 0.291, 0.3153), (-2.559, 0.8689, 0.5356), (-3.15, 1.546, 0.3153), (-1.971, 0.1806, 0.2894), (-1.673, 1.057, 0.2834), (-3.44, 0.6916, 0.3153), (-2.657, 0.58, 0.4465), (-2.46, 1.158, 0.4465), (-1.822, 0.6189, 0.45), (-3.295, 1.119, 0.5102), (-3.393, 0.83, 0.4465), (-1.92, 0.3299, 0.371), (-1.724, 0.9079, 0.4183), (-3.197, 1.408, 0.4465), (-0.9156, 0.3237, -0.03283), (-4.148, 1.414, 0.1886), (-2.362, 1.447, 0.2722), (-2.755, 0.291, 0.2722), (-2.559, 0.8689, 0.4925), (-3.15, 1.546, 0.2722), (-1.971, 0.1806, 0.2463), (-1.673, 1.057, 0.2404), (-3.44, 0.6916, 0.2722), (-2.657, 0.58, 0.4035), (-2.46, 1.158, 0.4035), (-1.822, 0.6189, 0.3915), (-3.295, 1.119, 0.4671), (-3.393, 0.83, 0.4035), (-1.92, 0.3299, 0.3462), (-1.724, 0.9079, 0.4035), (-3.197, 1.408, 0.4035), (-0.9233, -0.3009, 0.01024), (-4.151, -1.405, 0.2317), (-2.755, -0.2911, 0.3153), (-2.362, -1.447, 0.3153), (-2.558, -0.8691, 0.5356), (-3.44, -0.6918, 0.3153), (-1.673, -1.057, 0.2894), (-1.971, -0.1807, 0.2834), (-3.15, -1.546, 0.3153), (-2.46, -1.158, 0.4465), (-2.657, -0.5801, 0.4465), (-1.822, -0.619, 0.45), (-3.295, -1.119, 0.5102), (-3.197, -1.408, 0.4465), (-1.724, -0.9079, 0.371), (-1.92, -0.33, 0.4183), (-3.393, -0.8302, 0.4465), (-0.9233, -0.3009, -0.03283), (-4.151, -1.405, 0.1886), (-2.755, -0.2911, 0.2722), (-2.362, -1.447, 0.2722), (-2.558, -0.8691, 0.4925), (-3.44, -0.6918, 0.2722), (-1.673, -1.057, 0.2463), (-1.971, -0.1807, 0.2404), (-3.15, -1.546, 0.2722), (-2.46, -1.158, 0.4035), (-2.657, -0.5801, 0.4035), (-1.822, -0.619, 0.3915), (-3.295, -1.119, 0.4671), (-3.197, -1.408, 0.4035), (-1.724, -0.9079, 0.3462), (-1.92, -0.33, 0.4035), (-3.393, -0.8302, 0.4035), (-0.5644, -0.7903, 0.01024), (-2.506, -3.595, 0.2317), (-2.044, -1.87, 0.3153), (-1.042, -2.567, 0.3153), (-1.543, -2.218, 0.5356), (-2.357, -2.599, 0.3153), (-0.7189, -1.844, 0.2894), (-1.479, -1.316, 0.2834), (-1.616, -3.114, 0.3153), (-1.292, -2.392, 0.4465), (-1.793, -2.044, 0.4465), (-1.099, -1.58, 0.45), (-1.987, -2.857, 0.5102), (-1.736, -3.031, 0.4465), (-0.8484, -1.754, 0.371), (-1.349, -1.406, 0.4183), (-2.237, -2.682, 0.4465), (-0.5644, -0.7903, -0.03283), (-2.506, -3.595, 0.1886), (-2.044, -1.87, 0.2722), (-1.042, -2.567, 0.2722), (-1.543, -2.218, 0.4925), (-2.357, -2.599, 0.2722), (-0.7189, -1.844, 0.2463), (-1.479, -1.316, 0.2404), (-1.616, -3.114, 0.2722), (-1.292, -2.392, 0.4035), (-1.793, -2.044, 0.4035), (-1.099, -1.58, 0.3915), (-1.987, -2.857, 0.4671), (-1.736, -3.031, 0.4035), (-0.8484, -1.754, 0.3462), (-1.349, -1.406, 0.4035), (-2.237, -2.682, 0.4035), (0.0038, -0.9711, 0.01024), (0.06706, -4.382, 0.2317), (-0.5661, -2.712, 0.3153), (0.6545, -2.692, 0.3153), (0.04422, -2.702, 0.5356), (-0.3943, -3.487, 0.3153), (0.4943, -1.917, 0.2894), (-0.4313, -1.932, 0.2834), (0.5082, -3.472, 0.3153), (0.3494, -2.697, 0.4465), (-0.2609, -2.707, 0.4465), (0.03149, -1.924, 0.45), (0.05695, -3.479, 0.5102), (0.3621, -3.474, 0.4465), (0.3366, -1.919, 0.371), (-0.2737, -1.929, 0.4183), (-0.2482, -3.484, 0.4465), (0.0038, -0.9711, -0.03283), (0.06706, -4.382, 0.1886), (-0.5661, -2.712, 0.2722), (0.6545, -2.692, 0.2722), (0.04422, -2.702, 0.4925), (-0.3943, -3.487, 0.2722), (0.4943, -1.917, 0.2463), (-0.4313, -1.932, 0.2404), (0.5082, -3.472, 0.2722), (0.3494, -2.697, 0.4035), (-0.2609, -2.707, 0.4035), (0.03149, -1.924, 0.3915), (0.05695, -3.479, 0.4671), (0.3621, -3.474, 0.4035), (0.3366, -1.919, 0.3462), (-0.2737, -1.929, 0.4035), (-0.2482, -3.484, 0.4035), (0.547, -0.8024, 0.01024), (2.509, -3.593, 0.2317), (1.05, -2.564, 0.3153), (2.05, -1.863, 0.3153), (1.55, -2.214, 0.5356), (1.626, -3.109, 0.3153), (1.483, -1.311, 0.2894), (0.7245, -1.842, 0.2834), (2.365, -2.592, 0.3153), (1.8, -2.039, 0.4465), (1.3, -2.389, 0.4465), (1.104, -1.577, 0.45), (1.996, -2.851, 0.5102), (2.246, -2.676, 0.4465), (1.354, -1.402, 0.371), (0.8537, -1.752, 0.4183), (1.746, -3.026, 0.4465), (0.547, -0.8024, -0.03283), (2.509, -3.593, 0.1886), (1.05, -2.564, 0.2722), (2.05, -1.863, 0.2722), (1.55, -2.214, 0.4925), (1.626, -3.109, 0.2722), (1.483, -1.311, 0.2463), (0.7245, -1.842, 0.2404), (2.365, -2.592, 0.2722), (1.8, -2.039, 0.4035), (1.3, -2.389, 0.4035), (1.104, -1.577, 0.3915), (1.996, -2.851, 0.4671), (2.246, -2.676, 0.4035), (1.354, -1.402, 0.3462), (0.8537, -1.752, 0.4035), (1.746, -3.026, 0.4035), (0.9361, -0.2582, 0.01024), (4.238, -1.117, 0.2317), (2.459, -1.276, 0.3153), (2.768, -0.09567, 0.3153), (2.613, -0.686, 0.5356), (3.251, -1.32, 0.3153), (1.979, -0.04095, 0.2894), (1.744, -0.9363, 0.2834), (3.48, -0.4469, 0.3153), (2.691, -0.3909, 0.4465), (2.536, -0.9812, 0.4465), (1.861, -0.4886, 0.45), (3.366, -0.8835, 0.5102), (3.443, -0.5883, 0.4465), (1.939, -0.1934, 0.371), (1.784, -0.7838, 0.4183), (3.288, -1.179, 0.4465), (0.9361, -0.2582, -0.03283), (4.238, -1.117, 0.1886), (2.459, -1.276, 0.2722), (2.768, -0.09567, 0.2722), (2.613, -0.686, 0.4925), (3.251, -1.32, 0.2722), (1.979, -0.04095, 0.2463), (1.744, -0.9363, 0.2404), (3.48, -0.4469, 0.2722), (2.691, -0.3909, 0.4035), (2.536, -0.9812, 0.4035), (1.861, -0.4886, 0.3915), (3.366, -0.8835, 0.4671), (3.443, -0.5883, 0.4035), (1.939, -0.1934, 0.3462), (1.784, -0.7838, 0.4035), (3.288, -1.179, 0.4035), (0.9015, 0.361, 0.01024), (4.049, 1.675, 0.2317), (2.73, 0.4719, 0.3153), (2.262, 1.599, 0.3153), (2.496, 1.036, 0.5356), (3.387, 0.9168, 0.3153), (1.6, 1.165, 0.2894), (1.955, 0.3101, 0.2834), (3.041, 1.751, 0.3153), (2.379, 1.318, 0.4465), (2.613, 0.7537, 0.4465), (1.778, 0.7376, 0.45), (3.214, 1.334, 0.5102), (3.097, 1.616, 0.4465), (1.661, 1.019, 0.371), (1.894, 0.4557, 0.4183), (3.331, 1.052, 0.4465), (0.9015, 0.361, -0.03283), (4.049, 1.675, 0.1886), (2.73, 0.4719, 0.2722), (2.262, 1.599, 0.2722), (2.496, 1.036, 0.4925), (3.387, 0.9168, 0.2722), (1.6, 1.165, 0.2463), (1.955, 0.3101, 0.2404), (3.041, 1.751, 0.2722), (2.379, 1.318, 0.4035), (2.613, 0.7537, 0.4035), (1.778, 0.7376, 0.3915), (3.214, 1.334, 0.4671), (3.097, 1.616, 0.4035), (1.661, 1.019, 0.3462), (1.894, 0.4557, 0.4035), (3.331, 1.052, 0.4035), (0.5224, 0.8186, 0.01024), (2.315, 3.721, 0.2317), (1.944, 1.974, 0.3153), (0.9066, 2.618, 0.3153), (1.425, 2.296, 0.5356), (2.219, 2.718, 0.3153), (0.6218, 1.879, 0.2894), (1.408, 1.391, 0.2834), (1.452, 3.194, 0.3153), (1.166, 2.457, 0.4465), (1.684, 2.135, 0.4465), (1.015, 1.635, 0.45), (1.835, 2.956, 0.5102), (1.576, 3.117, 0.4465), (0.7557, 1.796, 0.371), (1.274, 1.474, 0.4183), (2.095, 2.795, 0.4465), (0.5224, 0.8186, -0.03283), (2.315, 3.721, 0.1886), (1.944, 1.974, 0.2722), (0.9066, 2.618, 0.2722), (1.425, 2.296, 0.4925), (2.219, 2.718, 0.2722), (0.6218, 1.879, 0.2463), (1.408, 1.391, 0.2404), (1.452, 3.194, 0.2722), (1.166, 2.457, 0.4035), (1.684, 2.135, 0.4035), (1.015, 1.635, 0.3915), (1.835, 2.956, 0.4671), (1.576, 3.117, 0.4035), (0.7557, 1.796, 0.3462), (1.274, 1.474, 0.4035), (2.095, 2.795, 0.4035), (0.01209, 0.9851, 0.01024), (0.004661, 4.396, 0.2317), (0.6104, 2.716, 0.3153), (-0.6104, 2.716, 0.3153), (0.0, 2.716, 0.5356), (0.4513, 3.494, 0.3153), (-0.4628, 1.939, 0.2894), (0.4628, 1.939, 0.2834), (-0.4513, 3.494, 0.3153), (-0.3052, 2.716, 0.4465), (0.3052, 2.716, 0.4465), (6.828e-07, 1.939, 0.45), (-6.828e-07, 3.494, 0.5102), (-0.3052, 3.494, 0.4465), (-0.3052, 1.939, 0.371), (0.3052, 1.939, 0.4183), (0.3052, 3.494, 0.4465), (0.01209, 0.9851, -0.03283), (0.004661, 4.396, 0.1886), (0.6104, 2.716, 0.2722), (-0.6104, 2.716, 0.2722), (0.0, 2.716, 0.4925), (0.4513, 3.494, 0.2722), (-0.4628, 1.939, 0.2463), (0.4628, 1.939, 0.2404), (-0.4513, 3.494, 0.2722), (-0.3052, 2.716, 0.4035), (0.3052, 2.716, 0.4035), (6.828e-07, 1.939, 0.3915), (-6.828e-07, 3.494, 0.4671), (-0.3052, 3.494, 0.4035), (-0.3052, 1.939, 0.3462), (0.3052, 1.939, 0.4035), (0.3052, 3.494, 0.4035), (0.01209, 0.971, 0.01024), (0.004661, 4.382, 0.2317), (0.6104, 2.702, 0.3153), (-0.6104, 2.702, 0.3153), (0.0, 2.702, 0.5356), (0.4513, 3.48, 0.3153), (-0.4628, 1.924, 0.2894), (0.4628, 1.924, 0.2834), (-0.4513, 3.48, 0.3153), (-0.3052, 2.702, 0.4465), (0.3052, 2.702, 0.4465), (6.828e-07, 1.924, 0.45), (-6.828e-07, 3.48, 0.5102), (-0.3052, 3.48, 0.4465), (-0.3052, 1.924, 0.371), (0.3052, 1.924, 0.4183), (0.3052, 3.48, 0.4465), (0.01209, 0.971, -0.03283), (0.004661, 4.382, 0.1886), (0.6104, 2.702, 0.2722), (-0.6104, 2.702, 0.2722), (0.0, 2.702, 0.4925), (0.4513, 3.48, 0.2722), (-0.4628, 1.924, 0.2463), (0.4628, 1.924, 0.2404), (-0.4513, 3.48, 0.2722), (-0.3052, 2.702, 0.4035), (0.3052, 2.702, 0.4035), (6.828e-07, 1.924, 0.3915), (-6.828e-07, 3.48, 0.4671), (-0.3052, 3.48, 0.4035), (-0.3052, 1.924, 0.3462), (0.3052, 1.924, 0.4035), (0.3052, 3.48, 0.4035), (0.0, 1.0, 0.0), (-0.5878, 0.809, 0.0), (-0.9511, 0.309, 0.0), (-0.9511, -0.309, 0.0), (-0.5878, -0.809, 0.0), (8.742e-08, -1.0, 0.0), (0.5878, -0.809, 0.0), (0.9511, -0.309, 0.0), (0.9511, 0.309, 0.0), (0.5878, 0.809, 0.0), (-2.231e-08, 0.4242, 0.175), (-0.2493, 0.3432, 0.175), (-0.4034, 0.1311, 0.175), (-0.4034, -0.1311, 0.175), (-0.2493, -0.3432, 0.175), (1.478e-08, -0.4242, 0.175), (0.2493, -0.3432, 0.175), (0.4034, -0.1311, 0.175), (0.4034, 0.1311, 0.175), (0.2493, 0.3432, 0.175), (-2.231e-08, 0.4242, -0.175), (-0.2493, 0.3432, -0.175), (-0.4034, 0.1311, -0.175), (-0.4034, -0.1311, -0.175), (-0.2493, -0.3432, -0.175), (1.478e-08, -0.4242, -0.175), (0.2493, -0.3432, -0.175), (0.4034, -0.1311, -0.175), (0.4034, 0.1311, -0.175), (0.2493, 0.3432, -0.175), (-3.065e-08, 2.558e-08, 0.2268), (-3.126e-08, 3.41e-08, -0.2268)], [], [(14, 6, 3, 9), (15, 11, 4, 10), (9, 3, 8, 13), (4, 9, 13, 12), (11, 14, 9, 4), (7, 15, 10, 2), (10, 4, 12, 16), (2, 10, 16, 5), (13, 8, 1), (16, 12, 1), (12, 13, 1), (5, 16, 1), (0, 6, 14), (0, 14, 11), (0, 11, 15), (0, 15, 7), (31, 26, 20, 23), (32, 27, 21, 28), (26, 30, 25, 20), (21, 29, 30, 26), (28, 21, 26, 31), (24, 19, 27, 32), (27, 33, 29, 21), (19, 22, 33, 27), (30, 18, 25), (33, 18, 29), (29, 18, 30), (22, 18, 33), (17, 31, 23), (17, 28, 31), (17, 32, 28), (17, 24, 32), (6, 0, 17, 23), (1, 8, 25, 18), (8, 3, 20, 25), (7, 2, 19, 24), (3, 6, 23, 20), (2, 5, 22, 19), (0, 7, 24, 17), (5, 1, 18, 22), (48, 40, 37, 43), (49, 45, 38, 44), (43, 37, 42, 47), (38, 43, 47, 46), (45, 48, 43, 38), (41, 49, 44, 36), (44, 38, 46, 50), (36, 44, 50, 39), (47, 42, 35), (50, 46, 35), (46, 47, 35), (39, 50, 35), (34, 40, 48), (34, 48, 45), (34, 45, 49), (34, 49, 41), (65, 60, 54, 57), (66, 61, 55, 62), (60, 64, 59, 54), (55, 63, 64, 60), (62, 55, 60, 65), (58, 53, 61, 66), (61, 67, 63, 55), (53, 56, 67, 61), (64, 52, 59), (67, 52, 63), (63, 52, 64), (56, 52, 67), (51, 65, 57), (51, 62, 65), (51, 66, 62), (51, 58, 66), (40, 34, 51, 57), (35, 42, 59, 52), (42, 37, 54, 59), (41, 36, 53, 58), (37, 40, 57, 54), (36, 39, 56, 53), (34, 41, 58, 51), (39, 35, 52, 56), (82, 74, 71, 77), (83, 79, 72, 78), (77, 71, 76, 81), (72, 77, 81, 80), (79, 82, 77, 72), (75, 83, 78, 70), (78, 72, 80, 84), (70, 78, 84, 73), (81, 76, 69), (84, 80, 69), (80, 81, 69), (73, 84, 69), (68, 74, 82), (68, 82, 79), (68, 79, 83), (68, 83, 75), (99, 94, 88, 91), (100, 95, 89, 96), (94, 98, 93, 88), (89, 97, 98, 94), (96, 89, 94, 99), (92, 87, 95, 100), (95, 101, 97, 89), (87, 90, 101, 95), (98, 86, 93), (101, 86, 97), (97, 86, 98), (90, 86, 101), (85, 99, 91), (85, 96, 99), (85, 100, 96), (85, 92, 100), (74, 68, 85, 91), (69, 76, 93, 86), (76, 71, 88, 93), (75, 70, 87, 92), (71, 74, 91, 88), (70, 73, 90, 87), (68, 75, 92, 85), (73, 69, 86, 90), (116, 108, 105, 111), (117, 113, 106, 112), (111, 105, 110, 115), (106, 111, 115, 114), (113, 116, 111, 106), (109, 117, 112, 104), (112, 106, 114, 118), (104, 112, 118, 107), (115, 110, 103), (118, 114, 103), (114, 115, 103), (107, 118, 103), (102, 108, 116), (102, 116, 113), (102, 113, 117), (102, 117, 109), (133, 128, 122, 125), (134, 129, 123, 130), (128, 132, 127, 122), (123, 131, 132, 128), (130, 123, 128, 133), (126, 121, 129, 134), (129, 135, 131, 123), (121, 124, 135, 129), (132, 120, 127), (135, 120, 131), (131, 120, 132), (124, 120, 135), (119, 133, 125), (119, 130, 133), (119, 134, 130), (119, 126, 134), (108, 102, 119, 125), (103, 110, 127, 120), (110, 105, 122, 127), (109, 104, 121, 126), (105, 108, 125, 122), (104, 107, 124, 121), (102, 109, 126, 119), (107, 103, 120, 124), (150, 142, 139, 145), (151, 147, 140, 146), (145, 139, 144, 149), (140, 145, 149, 148), (147, 150, 145, 140), (143, 151, 146, 138), (146, 140, 148, 152), (138, 146, 152, 141), (149, 144, 137), (152, 148, 137), (148, 149, 137), (141, 152, 137), (136, 142, 150), (136, 150, 147), (136, 147, 151), (136, 151, 143), (167, 162, 156, 159), (168, 163, 157, 164), (162, 166, 161, 156), (157, 165, 166, 162), (164, 157, 162, 167), (160, 155, 163, 168), (163, 169, 165, 157), (155, 158, 169, 163), (166, 154, 161), (169, 154, 165), (165, 154, 166), (158, 154, 169), (153, 167, 159), (153, 164, 167), (153, 168, 164), (153, 160, 168), (142, 136, 153, 159), (137, 144, 161, 154), (144, 139, 156, 161), (143, 138, 155, 160), (139, 142, 159, 156), (138, 141, 158, 155), (136, 143, 160, 153), (141, 137, 154, 158), (184, 176, 173, 179), (185, 181, 174, 180), (179, 173, 178, 183), (174, 179, 183, 182), (181, 184, 179, 174), (177, 185, 180, 172), (180, 174, 182, 186), (172, 180, 186, 175), (183, 178, 171), (186, 182, 171), (182, 183, 171), (175, 186, 171), (170, 176, 184), (170, 184, 181), (170, 181, 185), (170, 185, 177), (201, 196, 190, 193), (202, 197, 191, 198), (196, 200, 195, 190), (191, 199, 200, 196), (198, 191, 196, 201), (194, 189, 197, 202), (197, 203, 199, 191), (189, 192, 203, 197), (200, 188, 195), (203, 188, 199), (199, 188, 200), (192, 188, 203), (187, 201, 193), (187, 198, 201), (187, 202, 198), (187, 194, 202), (176, 170, 187, 193), (171, 178, 195, 188), (178, 173, 190, 195), (177, 172, 189, 194), (173, 176, 193, 190), (172, 175, 192, 189), (170, 177, 194, 187), (175, 171, 188, 192), (218, 210, 207, 213), (219, 215, 208, 214), (213, 207, 212, 217), (208, 213, 217, 216), (215, 218, 213, 208), (211, 219, 214, 206), (214, 208, 216, 220), (206, 214, 220, 209), (217, 212, 205), (220, 216, 205), (216, 217, 205), (209, 220, 205), (204, 210, 218), (204, 218, 215), (204, 215, 219), (204, 219, 211), (235, 230, 224, 227), (236, 231, 225, 232), (230, 234, 229, 224), (225, 233, 234, 230), (232, 225, 230, 235), (228, 223, 231, 236), (231, 237, 233, 225), (223, 226, 237, 231), (234, 222, 229), (237, 222, 233), (233, 222, 234), (226, 222, 237), (221, 235, 227), (221, 232, 235), (221, 236, 232), (221, 228, 236), (210, 204, 221, 227), (205, 212, 229, 222), (212, 207, 224, 229), (211, 206, 223, 228), (207, 210, 227, 224), (206, 209, 226, 223), (204, 211, 228, 221), (209, 205, 222, 226), (252, 244, 241, 247), (253, 249, 242, 248), (247, 241, 246, 251), (242, 247, 251, 250), (249, 252, 247, 242), (245, 253, 248, 240), (248, 242, 250, 254), (240, 248, 254, 243), (251, 246, 239), (254, 250, 239), (250, 251, 239), (243, 254, 239), (238, 244, 252), (238, 252, 249), (238, 249, 253), (238, 253, 245), (269, 264, 258, 261), (270, 265, 259, 266), (264, 268, 263, 258), (259, 267, 268, 264), (266, 259, 264, 269), (262, 257, 265, 270), (265, 271, 267, 259), (257, 260, 271, 265), (268, 256, 263), (271, 256, 267), (267, 256, 268), (260, 256, 271), (255, 269, 261), (255, 266, 269), (255, 270, 266), (255, 262, 270), (244, 238, 255, 261), (239, 246, 263, 256), (246, 241, 258, 263), (245, 240, 257, 262), (241, 244, 261, 258), (240, 243, 260, 257), (238, 245, 262, 255), (243, 239, 256, 260), (286, 278, 275, 281), (287, 283, 276, 282), (281, 275, 280, 285), (276, 281, 285, 284), (283, 286, 281, 276), (279, 287, 282, 274), (282, 276, 284, 288), (274, 282, 288, 277), (285, 280, 273), (288, 284, 273), (284, 285, 273), (277, 288, 273), (272, 278, 286), (272, 286, 283), (272, 283, 287), (272, 287, 279), (303, 298, 292, 295), (304, 299, 293, 300), (298, 302, 297, 292), (293, 301, 302, 298), (300, 293, 298, 303), (296, 291, 299, 304), (299, 305, 301, 293), (291, 294, 305, 299), (302, 290, 297), (305, 290, 301), (301, 290, 302), (294, 290, 305), (289, 303, 295), (289, 300, 303), (289, 304, 300), (289, 296, 304), (278, 272, 289, 295), (273, 280, 297, 290), (280, 275, 292, 297), (279, 274, 291, 296), (275, 278, 295, 292), (274, 277, 294, 291), (272, 279, 296, 289), (277, 273, 290, 294), (320, 312, 309, 315), (321, 317, 310, 316), (315, 309, 314, 319), (310, 315, 319, 318), (317, 320, 315, 310), (313, 321, 316, 308), (316, 310, 318, 322), (308, 316, 322, 311), (319, 314, 307), (322, 318, 307), (318, 319, 307), (311, 322, 307), (306, 312, 320), (306, 320, 317), (306, 317, 321), (306, 321, 313), (337, 332, 326, 329), (338, 333, 327, 334), (332, 336, 331, 326), (327, 335, 336, 332), (334, 327, 332, 337), (330, 325, 333, 338), (333, 339, 335, 327), (325, 328, 339, 333), (336, 324, 331), (339, 324, 335), (335, 324, 336), (328, 324, 339), (323, 337, 329), (323, 334, 337), (323, 338, 334), (323, 330, 338), (312, 306, 323, 329), (307, 314, 331, 324), (314, 309, 326, 331), (313, 308, 325, 330), (309, 312, 329, 326), (308, 311, 328, 325), (306, 313, 330, 323), (311, 307, 324, 328), (354, 346, 343, 349), (355, 351, 344, 350), (349, 343, 348, 353), (344, 349, 353, 352), (351, 354, 349, 344), (347, 355, 350, 342), (350, 344, 352, 356), (342, 350, 356, 345), (353, 348, 341), (356, 352, 341), (352, 353, 341), (345, 356, 341), (340, 346, 354), (340, 354, 351), (340, 351, 355), (340, 355, 347), (371, 366, 360, 363), (372, 367, 361, 368), (366, 370, 365, 360), (361, 369, 370, 366), (368, 361, 366, 371), (364, 359, 367, 372), (367, 373, 369, 361), (359, 362, 373, 367), (370, 358, 365), (373, 358, 369), (369, 358, 370), (362, 358, 373), (357, 371, 363), (357, 368, 371), (357, 372, 368), (357, 364, 372), (346, 340, 357, 363), (341, 348, 365, 358), (348, 343, 360, 365), (347, 342, 359, 364), (343, 346, 363, 360), (342, 345, 362, 359), (340, 347, 364, 357), (345, 341, 358, 362), (383, 374, 384, 393), (382, 383, 393, 392), (381, 382, 392, 391), (380, 381, 391, 390), (379, 380, 390, 389), (378, 379, 389, 388), (377, 378, 388, 387), (376, 377, 387, 386), (375, 376, 386, 385), (374, 375, 385, 384), (374, 383, 403, 394), (383, 382, 402, 403), (382, 381, 401, 402), (381, 380, 400, 401), (380, 379, 399, 400), (379, 378, 398, 399), (378, 377, 397, 398), (377, 376, 396, 397), (376, 375, 395, 396), (375, 374, 394, 395), (395, 394, 405), (385, 386, 404), (386, 387, 404), (387, 388, 404), (388, 389, 404), (389, 390, 404), (390, 391, 404), (391, 392, 404), (392, 393, 404), (393, 384, 404), (384, 385, 404), (394, 403, 405), (403, 402, 405), (402, 401, 405), (401, 400, 405), (400, 399, 405), (399, 398, 405), (398, 397, 405), (397, 396, 405), (396, 395, 405)])
me_circle_001.polygons.foreach_set('use_smooth', [True] * 480)
me_circle_001.use_remesh_preserve_volume = False
me_circle_001.use_remesh_preserve_attributes = False
me_circle_001.use_mirror_vertex_groups = False
me_circle_001.update()
arm_armature = bpy.data.armatures.new('Armature')  # bones are not reproduced

# ---- objects
ob_flower = bpy.data.objects.new('flower', me_circle)
ob_lamp = bpy.data.objects.new('Lamp', light_lamp)
ob_camera = bpy.data.objects.new('Camera', cam_camera)
ob_flowerheadarm = bpy.data.objects.new('flowerheadarm', arm_armature)
ob_flowerspin = bpy.data.objects.new('flowerspin', me_circle_002)
ob_leaf = bpy.data.objects.new('leaf', me_plane_001)
ob_flowerhead = bpy.data.objects.new('flowerhead', me_circle_001)

# ---- transforms, parenting, visibility, modifiers, constraints
ob_flower.location = (8.245, 0.9285, -2.164)
ob_flower.scale = (5.474, 5.474, 5.474)
ob_flower.lineart.crease_threshold = 0.0
ob_lamp.location = (16.45, 2.83, 8.01)
ob_lamp.rotation_euler = (0.6503, 0.05522, 1.866)
ob_lamp.scale = (1.742, 1.742, 1.742)
ob_lamp.lock_rotations_4d = False
ob_lamp.empty_display_type = 'ARROWS'
ob_lamp.color = (0.0, 0.0, 0.0, 0.0)
ob_lamp.lineart.crease_threshold = 0.0
ob_camera.location = (22.38, -10.26, 7.034)
ob_camera.rotation_euler = (1.109, 0.01082, 0.8149)
ob_camera.scale = (1.742, 1.742, 1.742)
ob_camera.lock_rotations_4d = False
ob_camera.empty_display_type = 'ARROWS'
ob_camera.color = (0.0, 0.0, 0.0, 0.0)
ob_camera.display_type = 'WIRE'
ob_camera.lineart.crease_threshold = 0.0
ob_flowerheadarm.location = (0.0, 0.0, 0.0)
ob_flowerheadarm.lineart.crease_threshold = 0.0
ob_flowerspin.parent = ob_flowerheadarm
ob_flowerspin.location = (0.0, 0.0, 0.0)
ob_flowerspin.lineart.crease_threshold = 0.0
_vg = ob_flowerspin.vertex_groups.new(name='flower')
_m = ob_flowerspin.modifiers.new('Armature', 'ARMATURE')
_m.object = ob_flowerheadarm
ob_leaf.location = (0.0, 0.0, 0.0)
ob_leaf.lineart.crease_threshold = 0.0
ob_flowerhead.location = (0.0, 0.0, 0.0)
ob_flowerhead.scale = (0.643, 0.643, 0.643)
ob_flowerhead.lineart.crease_threshold = 0.0

# ---- collection membership
col_collection_1.objects.link(ob_flower)
col_collection_1.objects.link(ob_lamp)
col_collection_1.objects.link(ob_camera)
col_collection_2.objects.link(ob_flowerheadarm)
col_collection_2.objects.link(ob_flowerspin)
col_collection_2.objects.link(ob_leaf)
col_collection_3.objects.link(ob_flowerhead)

# ---- scene / render settings (as saved in the file)
scene.camera = ob_camera
scene.frame_start = 5; scene.frame_end = 47; scene.frame_set(0)
scene.render.engine = 'BLENDER_EEVEE_NEXT'
scene.render.resolution_percentage = 50
scene.render.dither_intensity = 0.0
scene.cycles.use_denoising = False
scene.cycles.samples = 10
scene.cycles.sampling_pattern = 'TABULATED_SOBOL'
scene.cycles.light_sampling_threshold = 0.0
scene.cycles.use_adaptive_sampling = False
scene.cycles.use_light_tree = False
scene.cycles.blur_glossy = 0.0
scene.cycles.volume_bounces = 1
scene.cycles.pixel_filter_type = 'GAUSSIAN'
scene.cycles.sample_clamp_indirect = 0.0
scene.view_settings.view_transform = 'Standard'
bpy.context.view_layer.update()
